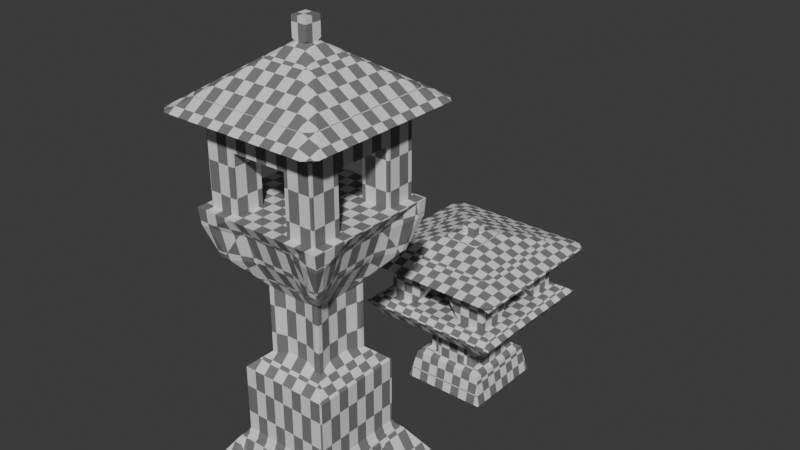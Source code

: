 # Source: Farolas_Chinas.blend  (saved by Blender 4.5.91; exported with 4.5.12 LTS)
import bpy
from mathutils import Matrix  # noqa: F401  (used for matrix-valued properties, if any)

bpy.ops.wm.read_factory_settings(use_empty=True)
scene = bpy.context.scene
scene.name = 'Scene'

# ---- collections
col_collection = bpy.data.collections.new('Collection'); scene.collection.children.link(col_collection)

# ---- materials (node trees are filled in below, after node groups)
mat_farolas = bpy.data.materials.new('Farolas')

# ---- material node trees
mat_farolas.use_nodes = True; mat_farolas.node_tree.nodes.clear()
_N = mat_farolas.node_tree.nodes; _L = mat_farolas.node_tree.links
n0 = _N.new('ShaderNodeBsdfPrincipled'); n0.name = 'Principled BSDF'; n0.location = (-200, 100)
n1 = _N.new('ShaderNodeOutputMaterial'); n1.name = 'Material Output'; n1.location = (200, 100)
n2 = _N.new('ShaderNodeTexChecker'); n2.name = 'Checker Texture'; n2.location = (-470, -22)
n2.inputs[3].default_value = 16.2
_L.new(n0.outputs[0], n1.inputs[0])
_L.new(n2.outputs[0], n0.inputs[0])
n1.is_active_output = True

# ---- world
world_world = bpy.data.worlds.new('World'); scene.world = world_world
world_world.use_nodes = True; world_world.node_tree.nodes.clear()
_N = world_world.node_tree.nodes; _L = world_world.node_tree.links
n0 = _N.new('ShaderNodeOutputWorld'); n0.name = 'World Output'; n0.location = (200, 100)
n1 = _N.new('ShaderNodeBackground'); n1.name = 'Background'; n1.location = (-200, 100)
n1.inputs[0].default_value = (0.05088, 0.05088, 0.05088, 1.0)
_L.new(n1.outputs[0], n0.inputs[0])
n0.is_active_output = True
world_world.color = (0.05088, 0.05088, 0.05088)
world_world.sun_shadow_jitter_overblur = 0.0

# ---- meshes
me_cube_001 = bpy.data.meshes.new('Cube.001')
me_cube_001.from_pydata([(0.9706, 0.9706, -2.709), (1.699, 1.699, -3.75), (0.9706, -0.9706, -2.709), (1.699, -1.699, -3.75), (-0.9706, 0.9706, -2.709), (-1.699, 1.699, -3.75), (-0.9706, -0.9706, -2.709), (-1.699, -1.699, -3.75), (-1.0, -1.0, -2.709), (-1.0, 1.0, -2.709), (1.0, 1.0, -2.709), (1.0, -1.0, -2.709), (-0.9167, -0.9167, -2.654), (-0.9167, 0.9167, -2.654), (0.9167, 0.9167, -2.654), (0.9167, -0.9167, -2.654), (-0.9495, -0.9495, -2.654), (-0.9495, 0.9495, -2.654), (0.9495, 0.9495, -2.654), (0.9495, -0.9495, -2.654), (-0.8614, -0.8614, -2.528), (-0.8614, 0.8614, -2.528), (0.8614, 0.8614, -2.528), (0.8614, -0.8614, -2.528), (-0.8878, -0.8878, -2.575), (-0.8878, 0.8878, -2.575), (0.8878, 0.8878, -2.575), (0.8878, -0.8878, -2.575), (-0.8614, -0.8614, -1.271), (-0.8614, 0.8614, -1.271), (0.8614, 0.8614, -1.271), (0.8614, -0.8614, -1.271), (-0.5356, -0.5356, -0.9882), (-0.5356, 0.5356, -0.9882), (0.5356, 0.5356, -0.9882), (0.5356, -0.5356, -0.9882), (-0.5356, -0.5356, 0.2678), (-0.5356, 0.5356, 0.2678), (0.5356, 0.5356, 0.2678), (0.5356, -0.5356, 0.2678), (-1.04, -1.04, 0.834), (-1.04, 1.04, 0.834), (1.04, 1.04, 0.834), (1.04, -1.04, 0.834), (-1.232, -1.232, 1.423), (-1.232, 1.232, 1.423), (1.232, 1.232, 1.423), (1.232, -1.232, 1.423), (-1.262, -1.262, 1.729), (-1.262, 1.262, 1.729), (1.262, 1.262, 1.729), (1.262, -1.262, 1.729), (1.449, 1.699, -3.75), (0.541, 1.269, -3.75), (-0.541, 1.269, -3.75), (-1.449, 1.699, -3.75), (-0.8526, 1.0, -2.709), (-0.4263, 1.0, -2.709), (0.4263, 1.0, -2.709), (0.8526, 1.0, -2.709), (-1.449, -1.699, -3.75), (-0.541, -1.269, -3.75), (0.541, -1.269, -3.75), (1.449, -1.699, -3.75), (0.8526, -1.0, -2.709), (0.4263, -1.0, -2.709), (-0.4263, -1.0, -2.709), (-0.8526, -1.0, -2.709), (-0.8275, 0.9706, -2.709), (-0.4138, 0.9706, -2.709), (0.4138, 0.9706, -2.709), (0.8275, 0.9706, -2.709), (0.8275, -0.9706, -2.709), (0.4138, -0.9706, -2.709), (-0.4138, -0.9706, -2.709), (-0.8275, -0.9706, -2.709), (-0.8095, 0.9495, -2.654), (-0.4048, 0.9495, -2.654), (0.4048, 0.9495, -2.654), (0.8095, 0.9495, -2.654), (0.8095, -0.9495, -2.654), (0.4048, -0.9495, -2.654), (-0.4048, -0.9495, -2.654), (-0.8095, -0.9495, -2.654), (-0.7815, 0.9167, -2.654), (-0.3908, 0.9167, -2.654), (0.3908, 0.9167, -2.654), (0.7815, 0.9167, -2.654), (0.7815, -0.9167, -2.654), (0.3908, -0.9167, -2.654), (-0.3908, -0.9167, -2.654), (-0.7815, -0.9167, -2.654), (-0.7569, 0.8878, -2.575), (-0.3784, 0.8878, -2.575), (0.3784, 0.8878, -2.575), (0.7569, 0.8878, -2.575), (0.7569, -0.8878, -2.575), (0.3784, -0.8878, -2.575), (-0.3784, -0.8878, -2.575), (-0.7569, -0.8878, -2.575), (-0.7344, 0.8614, -2.528), (-0.3672, 0.8614, -2.528), (0.3672, 0.8614, -2.528), (0.7344, 0.8614, -2.528), (0.7344, -0.8614, -2.528), (0.3672, -0.8614, -2.528), (-0.3672, -0.8614, -2.528), (-0.7344, -0.8614, -2.528), (-0.7344, 0.8614, -1.271), (-0.3672, 0.8614, -1.271), (0.3672, 0.8614, -1.271), (0.7344, 0.8614, -1.271), (0.7344, -0.8614, -1.271), (0.3672, -0.8614, -1.271), (-0.3672, -0.8614, -1.271), (-0.7344, -0.8614, -1.271), (-0.4567, 0.5356, -0.9882), (-0.1992, 0.4672, -0.9079), (0.1992, 0.4672, -0.9079), (0.4567, 0.5356, -0.9882), (0.4567, -0.5356, -0.9882), (0.1992, -0.4672, -0.9079), (-0.1992, -0.4672, -0.9079), (-0.4567, -0.5356, -0.9882), (-0.4567, 0.5356, 0.2678), (-0.1992, 0.4672, 0.1875), (0.1992, 0.4672, 0.1875), (0.4567, 0.5356, 0.2678), (0.4567, -0.5356, 0.2678), (0.1992, -0.4672, 0.1875), (-0.1992, -0.4672, 0.1875), (-0.4567, -0.5356, 0.2678), (-0.8869, 1.04, 0.834), (-0.3705, 0.8691, 0.8824), (0.3705, 0.8691, 0.8824), (0.8869, 1.04, 0.834), (0.8869, -1.04, 0.834), (0.3705, -0.8691, 0.8824), (-0.3705, -0.8691, 0.8824), (-0.8869, -1.04, 0.834), (-1.051, 1.232, 1.423), (-0.439, 1.03, 1.374), (0.439, 1.03, 1.374), (1.051, 1.232, 1.423), (1.051, -1.232, 1.423), (0.439, -1.03, 1.374), (-0.439, -1.03, 1.374), (-1.051, -1.232, 1.423), (-1.076, 1.262, 1.729), (-0.5381, 1.262, 1.729), (0.5381, 1.262, 1.729), (1.076, 1.262, 1.729), (1.076, -1.262, 1.729), (0.5381, -1.262, 1.729), (-0.5381, -1.262, 1.729), (-1.076, -1.262, 1.729), (-1.699, 1.495, -3.75), (-1.269, 0.5581, -3.75), (-1.269, -0.5581, -3.75), (-1.699, -1.495, -3.75), (-1.0, -0.8795, -2.709), (-1.0, -0.4397, -2.709), (-1.0, 0.4397, -2.709), (-1.0, 0.8795, -2.709), (1.699, -1.495, -3.75), (1.269, -0.5581, -3.75), (1.269, 0.5581, -3.75), (1.699, 1.495, -3.75), (1.0, 0.8795, -2.709), (1.0, 0.4397, -2.709), (1.0, -0.4397, -2.709), (1.0, -0.8795, -2.709), (-0.9706, -0.8537, -2.709), (-0.9706, -0.4268, -2.709), (-0.9706, 0.4268, -2.709), (-0.9706, 0.8537, -2.709), (0.9706, 0.8537, -2.709), (0.9706, 0.4268, -2.709), (0.9706, -0.4268, -2.709), (0.9706, -0.8537, -2.709), (-0.9495, -0.8351, -2.654), (-0.9495, -0.4176, -2.654), (-0.9495, 0.4176, -2.654), (-0.9495, 0.8351, -2.654), (0.9495, 0.8351, -2.654), (0.9495, 0.4176, -2.654), (0.9495, -0.4176, -2.654), (0.9495, -0.8351, -2.654), (-0.9167, -0.8062, -2.654), (-0.9167, -0.4031, -2.654), (-0.9167, 0.4031, -2.654), (-0.9167, 0.8062, -2.654), (0.9167, 0.8062, -2.654), (0.9167, 0.4031, -2.654), (0.9167, -0.4031, -2.654), (0.9167, -0.8062, -2.654), (-0.8878, -0.7808, -2.575), (-0.8878, -0.3904, -2.575), (-0.8878, 0.3904, -2.575), (-0.8878, 0.7808, -2.575), (0.8878, 0.7808, -2.575), (0.8878, 0.3904, -2.575), (0.8878, -0.3904, -2.575), (0.8878, -0.7808, -2.575), (-0.8614, -0.7576, -2.528), (-0.8614, -0.3788, -2.528), (-0.8614, 0.3788, -2.528), (-0.8614, 0.7576, -2.528), (0.8614, 0.7576, -2.528), (0.8614, 0.3788, -2.528), (0.8614, -0.3788, -2.528), (0.8614, -0.7576, -2.528), (-0.8614, -0.7576, -1.271), (-0.8614, -0.3788, -1.271), (-0.8614, 0.3788, -1.271), (-0.8614, 0.7576, -1.271), (0.8614, 0.7576, -1.271), (0.8614, 0.3788, -1.271), (0.8614, -0.3788, -1.271), (0.8614, -0.7576, -1.271), (-0.5356, -0.4711, -0.9882), (-0.4672, -0.2054, -0.9079), (-0.4672, 0.2054, -0.9079), (-0.5356, 0.4711, -0.9882), (0.5356, 0.4711, -0.9882), (0.4672, 0.2054, -0.9079), (0.4672, -0.2054, -0.9079), (0.5356, -0.4711, -0.9882), (-0.5356, -0.4711, 0.2678), (-0.4672, -0.2054, 0.1875), (-0.4672, 0.2054, 0.1875), (-0.5356, 0.4711, 0.2678), (0.5356, 0.4711, 0.2678), (0.4672, 0.2054, 0.1875), (0.4672, -0.2054, 0.1875), (0.5356, -0.4711, 0.2678), (-1.04, -0.9149, 0.834), (-0.8691, -0.3822, 0.8824), (-0.8691, 0.3822, 0.8824), (-1.04, 0.9149, 0.834), (1.04, 0.9149, 0.834), (0.8691, 0.3822, 0.8824), (0.8691, -0.3822, 0.8824), (1.04, -0.9149, 0.834), (-1.232, -1.084, 1.423), (-1.03, -0.4528, 1.374), (-1.03, 0.4528, 1.374), (-1.232, 1.084, 1.423), (1.232, 1.084, 1.423), (1.03, 0.4528, 1.374), (1.03, -0.4528, 1.374), (1.232, -1.084, 1.423), (-1.262, -1.11, 1.729), (-1.262, -0.555, 1.729), (-1.262, 0.555, 1.729), (-1.262, 1.11, 1.729), (1.262, 1.11, 1.729), (1.262, 0.555, 1.729), (1.262, -0.555, 1.729), (1.262, -1.11, 1.729), (1.076, 1.11, 1.729), (1.076, 0.555, 1.729), (1.076, -0.555, 1.729), (1.076, -1.11, 1.729), (0.5381, 1.11, 1.729), (0.5381, 0.555, 1.729), (0.5381, -0.555, 1.729), (0.5381, -1.11, 1.729), (-0.5381, 1.11, 1.729), (-0.5381, 0.555, 1.729), (-0.5381, -0.555, 1.729), (-0.5381, -1.11, 1.729), (-1.076, 1.11, 1.729), (-1.076, 0.555, 1.729), (-1.076, -0.555, 1.729), (-1.076, -1.11, 1.729), (-1.449, 1.495, -3.75), (-1.082, 0.5581, -3.75), (-1.082, -0.5581, -3.75), (-1.449, -1.495, -3.75), (-0.541, 1.116, -3.75), (-0.7244, 0.7473, -3.75), (-0.7244, -0.7473, -3.75), (-0.541, -1.116, -3.75), (0.541, 1.116, -3.75), (0.7244, 0.7473, -3.75), (0.7244, -0.7473, -3.75), (0.541, -1.116, -3.75), (1.449, 1.495, -3.75), (1.082, 0.5581, -3.75), (1.082, -0.5581, -3.75), (1.449, -1.495, -3.75), (1.076, 1.11, 2.791), (1.076, 0.555, 2.791), (1.076, -0.555, 2.791), (1.076, -1.11, 2.791), (0.5381, 1.11, 2.791), (0.5381, 0.555, 2.791), (0.5381, -0.555, 2.791), (0.5381, -1.11, 2.791), (-0.5381, 1.11, 2.791), (-0.5381, 0.555, 2.791), (-0.5381, -0.555, 2.791), (-0.5381, -1.11, 2.791), (-1.076, 1.11, 2.791), (-1.076, 0.555, 2.791), (-1.076, -0.555, 2.791), (-1.076, -1.11, 2.791), (1.076, 1.11, 3.189), (1.076, 0.555, 3.189), (1.076, -0.555, 3.189), (1.076, -1.11, 3.189), (0.5381, 1.11, 3.189), (0.5381, -1.11, 3.189), (-0.5381, 1.11, 3.189), (-0.5381, -1.11, 3.189), (-1.076, 1.11, 3.189), (-1.076, 0.555, 3.189), (-1.076, -0.555, 3.189), (-1.076, -1.11, 3.189), (1.076, 1.11, 3.315), (1.076, 0.555, 3.315), (1.076, -0.555, 3.315), (1.076, -1.11, 3.315), (0.5381, 1.11, 3.315), (0.1467, -0.07565, 4.351), (0.5381, -1.11, 3.315), (-0.5381, 1.11, 3.315), (0.1467, 0.07565, 4.351), (-0.5381, -1.11, 3.315), (-1.076, 1.11, 3.315), (-1.076, 0.555, 3.315), (-1.076, -0.555, 3.315), (-1.076, -1.11, 3.315), (1.572, 0.8106, 3.369), (1.572, -0.8106, 3.369), (0.7858, 1.621, 3.369), (0.1467, -0.1513, 4.747), (0.1467, -0.07565, 4.747), (0.7858, -1.621, 3.369), (-0.7858, 1.621, 3.369), (0.1467, 0.07565, 4.747), (0.1467, 0.1513, 4.747), (-0.7858, -1.621, 3.369), (-1.572, 0.8106, 3.369), (-1.572, -0.8106, 3.369), (0.07334, 0.1513, 4.351), (0.07334, -0.1513, 4.351), (-0.07334, 0.1513, 4.351), (-0.07334, -0.1513, 4.351), (-0.1467, 0.07565, 4.351), (-0.1467, -0.07565, 4.351), (0.07334, 0.1513, 4.747), (0.07334, 0.07565, 4.747), (0.07334, -0.07565, 4.747), (0.07334, -0.1513, 4.747), (-0.07334, 0.1513, 4.747), (-0.07334, 0.07565, 4.747), (-0.07334, -0.07565, 4.747), (-0.07334, -0.1513, 4.747), (-0.1467, 0.1513, 4.747), (-0.1467, 0.07565, 4.747), (-0.1467, -0.07565, 4.747), (-0.1467, -0.1513, 4.747), (0.07334, -0.1513, 4.351), (0.1467, -0.07565, 4.351), (0.1467, -0.1513, 4.396), (0.1467, 0.07565, 4.351), (0.07334, 0.1513, 4.351), (0.1467, 0.1513, 4.396), (1.396, 1.621, 3.369), (1.572, 1.445, 3.369), (1.461, 1.507, 3.357), (1.572, -1.445, 3.369), (1.396, -1.621, 3.369), (1.461, -1.507, 3.357), (-1.572, 1.445, 3.369), (-1.396, 1.621, 3.369), (-1.461, 1.507, 3.357), (-1.396, -1.621, 3.369), (-1.572, -1.445, 3.369), (-1.461, -1.507, 3.357), (-0.07334, 0.1513, 4.351), (-0.1467, 0.07565, 4.351), (-0.1467, 0.1513, 4.396), (-0.1467, -0.07565, 4.351), (-0.07334, -0.1513, 4.351), (-0.1467, -0.1513, 4.396), (-1.484, -1.533, 3.369), (-0.11, -0.1135, 4.351), (-1.484, 1.533, 3.369), (-0.11, 0.1135, 4.351), (0.11, 0.1135, 4.351), (1.484, 1.533, 3.369), (0.11, -0.1135, 4.351), (1.484, -1.533, 3.369)], [], [(60, 67, 8, 7), (156, 163, 9, 5), (176, 0, 18, 184), (52, 59, 10, 1), (164, 171, 11, 3), (291, 164, 3, 63), (175, 4, 9, 163), (71, 0, 10, 59), (179, 2, 11, 171), (75, 6, 8, 67), (192, 14, 26, 200), (172, 6, 16, 180), (72, 2, 19, 80), (68, 4, 17, 76), (191, 13, 17, 183), (87, 14, 18, 79), (195, 15, 19, 187), (91, 12, 16, 83), (104, 23, 31, 112), (188, 12, 24, 196), (88, 15, 27, 96), (84, 13, 25, 92), (207, 21, 25, 199), (103, 22, 26, 95), (211, 23, 27, 203), (107, 20, 24, 99), (216, 30, 34, 224), (100, 21, 29, 108), (208, 22, 30, 216), (204, 20, 28, 212), (224, 34, 38, 232), (212, 28, 32, 220), (112, 31, 35, 120), (108, 29, 33, 116), (128, 39, 43, 136), (220, 32, 36, 228), (120, 35, 39, 128), (116, 33, 37, 124), (240, 42, 46, 248), (124, 37, 41, 132), (232, 38, 42, 240), (228, 36, 40, 236), (244, 44, 48, 252), (236, 40, 44, 244), (136, 43, 47, 144), (132, 41, 45, 140), (275, 252, 48, 155), (144, 47, 51, 152), (140, 45, 49, 148), (248, 46, 50, 256), (46, 143, 151, 50), (143, 142, 150, 151), (142, 141, 149, 150), (141, 140, 148, 149), (44, 147, 155, 48), (147, 146, 154, 155), (146, 145, 153, 154), (145, 144, 152, 153), (259, 263, 152, 51), (263, 267, 153, 152), (267, 271, 154, 153), (271, 275, 155, 154), (42, 135, 143, 46), (135, 134, 142, 143), (134, 133, 141, 142), (133, 132, 140, 141), (40, 139, 147, 44), (139, 138, 146, 147), (138, 137, 145, 146), (137, 136, 144, 145), (38, 127, 135, 42), (127, 126, 134, 135), (126, 125, 133, 134), (125, 124, 132, 133), (34, 119, 127, 38), (119, 118, 126, 127), (118, 117, 125, 126), (117, 116, 124, 125), (32, 123, 131, 36), (123, 122, 130, 131), (122, 121, 129, 130), (121, 120, 128, 129), (36, 131, 139, 40), (131, 130, 138, 139), (130, 129, 137, 138), (129, 128, 136, 137), (30, 111, 119, 34), (111, 110, 118, 119), (110, 109, 117, 118), (109, 108, 116, 117), (28, 115, 123, 32), (115, 114, 122, 123), (114, 113, 121, 122), (113, 112, 120, 121), (22, 103, 111, 30), (103, 102, 110, 111), (102, 101, 109, 110), (101, 100, 108, 109), (23, 104, 96, 27), (104, 105, 97, 96), (105, 106, 98, 97), (106, 107, 99, 98), (21, 100, 92, 25), (100, 101, 93, 92), (101, 102, 94, 93), (102, 103, 95, 94), (14, 87, 95, 26), (87, 86, 94, 95), (86, 85, 93, 94), (85, 84, 92, 93), (12, 91, 99, 24), (91, 90, 98, 99), (90, 89, 97, 98), (89, 88, 96, 97), (20, 107, 115, 28), (107, 106, 114, 115), (106, 105, 113, 114), (105, 104, 112, 113), (15, 88, 80, 19), (88, 89, 81, 80), (89, 90, 82, 81), (90, 91, 83, 82), (13, 84, 76, 17), (84, 85, 77, 76), (85, 86, 78, 77), (86, 87, 79, 78), (0, 71, 79, 18), (71, 70, 78, 79), (70, 69, 77, 78), (69, 68, 76, 77), (6, 75, 83, 16), (75, 74, 82, 83), (74, 73, 81, 82), (73, 72, 80, 81), (2, 72, 64, 11), (72, 73, 65, 64), (73, 74, 66, 65), (74, 75, 67, 66), (4, 68, 56, 9), (68, 69, 57, 56), (69, 70, 58, 57), (70, 71, 59, 58), (159, 279, 60, 7), (279, 283, 61, 60), (283, 287, 62, 61), (287, 291, 63, 62), (5, 9, 56, 55), (55, 56, 57, 54), (54, 57, 58, 53), (53, 58, 59, 52), (3, 11, 64, 63), (63, 64, 65, 62), (62, 65, 66, 61), (61, 66, 67, 60), (53, 52, 288, 284), (284, 288, 289, 285), (285, 289, 290, 286), (286, 290, 291, 287), (54, 53, 284, 280), (280, 284, 285, 281), (281, 285, 286, 282), (282, 286, 287, 283), (55, 54, 280, 276), (276, 280, 281, 277), (277, 281, 282, 278), (278, 282, 283, 279), (5, 55, 276, 156), (156, 276, 277, 157), (157, 277, 278, 158), (158, 278, 279, 159), (149, 148, 272, 268), (265, 261, 293, 297), (269, 273, 274, 270), (264, 265, 297, 296), (150, 149, 268, 264), (264, 268, 269, 265), (265, 269, 270, 266), (266, 270, 271, 267), (151, 150, 264, 260), (273, 269, 301, 305), (261, 265, 266, 262), (260, 264, 296, 292), (50, 151, 260, 256), (256, 260, 261, 257), (257, 261, 262, 258), (258, 262, 263, 259), (47, 251, 259, 51), (251, 250, 258, 259), (250, 249, 257, 258), (249, 248, 256, 257), (148, 49, 255, 272), (272, 255, 254, 273), (273, 254, 253, 274), (274, 253, 252, 275), (41, 239, 247, 45), (239, 238, 246, 247), (238, 237, 245, 246), (237, 236, 244, 245), (45, 247, 255, 49), (247, 246, 254, 255), (246, 245, 253, 254), (245, 244, 252, 253), (37, 231, 239, 41), (231, 230, 238, 239), (230, 229, 237, 238), (229, 228, 236, 237), (39, 235, 243, 43), (235, 234, 242, 243), (234, 233, 241, 242), (233, 232, 240, 241), (43, 243, 251, 47), (243, 242, 250, 251), (242, 241, 249, 250), (241, 240, 248, 249), (33, 223, 231, 37), (223, 222, 230, 231), (222, 221, 229, 230), (221, 220, 228, 229), (29, 215, 223, 33), (215, 214, 222, 223), (214, 213, 221, 222), (213, 212, 220, 221), (35, 227, 235, 39), (227, 226, 234, 235), (226, 225, 233, 234), (225, 224, 232, 233), (21, 207, 215, 29), (207, 206, 214, 215), (206, 205, 213, 214), (205, 204, 212, 213), (23, 211, 219, 31), (211, 210, 218, 219), (210, 209, 217, 218), (209, 208, 216, 217), (31, 219, 227, 35), (219, 218, 226, 227), (218, 217, 225, 226), (217, 216, 224, 225), (22, 208, 200, 26), (208, 209, 201, 200), (209, 210, 202, 201), (210, 211, 203, 202), (20, 204, 196, 24), (204, 205, 197, 196), (205, 206, 198, 197), (206, 207, 199, 198), (13, 191, 199, 25), (191, 190, 198, 199), (190, 189, 197, 198), (189, 188, 196, 197), (14, 192, 184, 18), (192, 193, 185, 184), (193, 194, 186, 185), (194, 195, 187, 186), (12, 188, 180, 16), (188, 189, 181, 180), (189, 190, 182, 181), (190, 191, 183, 182), (4, 175, 183, 17), (175, 174, 182, 183), (174, 173, 181, 182), (173, 172, 180, 181), (15, 195, 203, 27), (195, 194, 202, 203), (194, 193, 201, 202), (193, 192, 200, 201), (0, 176, 168, 10), (176, 177, 169, 168), (177, 178, 170, 169), (178, 179, 171, 170), (6, 172, 160, 8), (172, 173, 161, 160), (173, 174, 162, 161), (174, 175, 163, 162), (52, 1, 167, 288), (288, 167, 166, 289), (289, 166, 165, 290), (290, 165, 164, 291), (1, 10, 168, 167), (167, 168, 169, 166), (166, 169, 170, 165), (165, 170, 171, 164), (2, 179, 187, 19), (179, 178, 186, 187), (178, 177, 185, 186), (177, 176, 184, 185), (7, 8, 160, 159), (159, 160, 161, 158), (158, 161, 162, 157), (157, 162, 163, 156), (293, 292, 308, 309), (306, 307, 319, 318), (319, 315, 329, 333), (304, 305, 317, 316), (272, 273, 305, 304), (270, 274, 306, 302), (262, 266, 298, 294), (275, 271, 303, 307), (266, 267, 299, 298), (267, 263, 295, 299), (274, 275, 307, 306), (261, 260, 292, 293), (269, 268, 300, 301), (263, 262, 294, 295), (271, 270, 302, 303), (268, 272, 304, 300), (318, 319, 333, 332), (312, 314, 327, 324), (315, 313, 326, 329), (309, 308, 320, 321), (299, 295, 311, 313), (300, 304, 316, 314), (295, 294, 310, 311), (317, 318, 332, 331), (316, 317, 331, 330), (306, 318, 317, 305), (308, 312, 324, 320), (307, 303, 315, 319), (300, 314, 312, 296), (292, 296, 312, 308), (301, 297, 298, 302), (315, 303, 299, 313), (303, 302, 298, 299), (302, 306, 305, 301), (310, 309, 321, 322), (301, 300, 296, 297), (310, 294, 293, 309), (294, 298, 297, 293), (329, 326, 339, 343), (324, 327, 340, 336), (322, 321, 334, 335), (311, 310, 322, 323), (314, 316, 330, 327), (313, 311, 323, 326), (344, 345, 351, 350), (343, 339, 347, 349), (336, 340, 348, 346), (335, 334, 328, 325), (331, 332, 345, 344), (350, 351, 362, 361), (349, 347, 355, 359), (346, 348, 356, 352), (325, 328, 341, 338), (354, 338, 341, 353), (356, 360, 361, 357), (358, 362, 363, 359), (342, 352, 353, 341), (338, 354, 355, 337), (362, 358, 357, 361), (356, 357, 353, 352), (358, 359, 355, 354), (353, 357, 358, 354), (364, 394, 365, 366), (367, 392, 368, 369), (370, 393, 371, 372), (373, 395, 374, 375), (376, 390, 377, 378), (379, 388, 380, 381), (382, 391, 383, 384), (385, 389, 386, 387), (394, 395, 373, 365), (388, 389, 385, 380), (393, 392, 367, 371), (391, 390, 376, 383), (339, 374, 364, 347), (373, 335, 325, 365), (366, 365, 325, 338, 337), (347, 364, 366, 337, 355), (370, 336, 346, 368), (334, 371, 367, 328), (328, 367, 369, 342, 341), (369, 368, 346, 352, 342), (320, 324, 336, 370, 372), (321, 320, 372, 371, 334), (323, 322, 335, 373, 375), (326, 323, 375, 374, 339), (327, 330, 378, 377, 340), (340, 377, 382, 348), (330, 331, 344, 376, 378), (376, 344, 350, 383), (333, 329, 343, 379, 381), (345, 380, 385, 351), (332, 333, 381, 380, 345), (379, 343, 349, 386), (348, 382, 384, 360, 356), (384, 383, 350, 361, 360), (387, 386, 349, 359, 363), (351, 385, 387, 363, 362), (379, 386, 389, 388), (382, 377, 390, 391), (370, 368, 392, 393), (364, 374, 395, 394)])
_uv = me_cube_001.uv_layers.new(name='UVMap')
_uv.uv.foreach_set('vector', [0.5043, 0.01526, 0.6013, 0.1972, 0.5792, 0.1977, 0.4672, 0.01696, 0.4966, 0.01184, 0.5969, 0.1947, 0.5788, 0.1951, 0.4661, 0.01322, 0.8553, 0.2017, 0.8729, 0.202, 0.8696, 0.2108, 0.8525, 0.2106, 0.503, 0.01526, 0.6, 0.1972, 0.578, 0.1977, 0.466, 0.01696, 0.4965, 0.01526, 0.5961, 0.1971, 0.5781, 0.1975, 0.4661, 0.01663, 0.3089, 0.1082, 0.3089, 0.1136, 0.3045, 0.1136, 0.3045, 0.1082, 0.6009, 0.1991, 0.5832, 0.1994, 0.5788, 0.1951, 0.5969, 0.1947, 0.6039, 0.2016, 0.5824, 0.202, 0.578, 0.1977, 0.6, 0.1972, 0.6001, 0.2015, 0.5825, 0.2018, 0.5781, 0.1975, 0.5961, 0.1971, 0.6051, 0.2016, 0.5836, 0.202, 0.5792, 0.1977, 0.6013, 0.1972, 0.8481, 0.2155, 0.8646, 0.2156, 0.8602, 0.2281, 0.8442, 0.228, 0.8575, 0.1993, 0.8752, 0.1996, 0.8718, 0.2084, 0.8546, 0.2082, 0.8527, 0.2018, 0.8742, 0.2022, 0.8709, 0.211, 0.8499, 0.2107, 0.8515, 0.2018, 0.873, 0.2022, 0.8697, 0.211, 0.8487, 0.2107, 0.6081, 0.213, 0.5915, 0.2131, 0.5865, 0.2082, 0.6037, 0.208, 0.6108, 0.2154, 0.5906, 0.2156, 0.5857, 0.2107, 0.6066, 0.2105, 0.6073, 0.2153, 0.5908, 0.2154, 0.5858, 0.2106, 0.6029, 0.2104, 0.6121, 0.2154, 0.5919, 0.2156, 0.5869, 0.2107, 0.6078, 0.2105, 0.8385, 0.2361, 0.8575, 0.2363, 0.8567, 0.4237, 0.8377, 0.4236, 0.8502, 0.2131, 0.8668, 0.2133, 0.8624, 0.2259, 0.8463, 0.2258, 0.8457, 0.2156, 0.8659, 0.2158, 0.8615, 0.2283, 0.8419, 0.2281, 0.8445, 0.2156, 0.8647, 0.2158, 0.8602, 0.2283, 0.8407, 0.2281, 0.6155, 0.2336, 0.5999, 0.2337, 0.5959, 0.2257, 0.612, 0.2256, 0.618, 0.2359, 0.599, 0.236, 0.5951, 0.2281, 0.6146, 0.2279, 0.6146, 0.2358, 0.5992, 0.2359, 0.5952, 0.2279, 0.6111, 0.2278, 0.6192, 0.2359, 0.6003, 0.236, 0.5963, 0.2281, 0.6158, 0.2279, 0.8399, 0.4234, 0.8554, 0.4234, 0.8065, 0.4876, 0.797, 0.4876, 0.8373, 0.2361, 0.8562, 0.2363, 0.8554, 0.4237, 0.8365, 0.4236, 0.8407, 0.236, 0.8562, 0.2361, 0.8554, 0.4234, 0.8399, 0.4234, 0.8428, 0.2338, 0.8584, 0.2339, 0.8576, 0.4223, 0.842, 0.4222, 0.797, 0.4876, 0.8065, 0.4876, 0.8067, 0.6735, 0.7971, 0.6737, 0.842, 0.4222, 0.8576, 0.4223, 0.8083, 0.4867, 0.7988, 0.4866, 0.8377, 0.4236, 0.8567, 0.4237, 0.8077, 0.4879, 0.796, 0.4878, 0.8365, 0.4236, 0.8554, 0.4237, 0.8064, 0.4879, 0.7948, 0.4878, 0.7961, 0.6738, 0.8079, 0.6736, 0.8856, 0.7823, 0.8631, 0.7827, 0.7988, 0.4866, 0.8083, 0.4867, 0.8078, 0.6721, 0.7982, 0.6722, 0.796, 0.4878, 0.8077, 0.4879, 0.8079, 0.6736, 0.7961, 0.6738, 0.7948, 0.4878, 0.8064, 0.4879, 0.8067, 0.6736, 0.7949, 0.6738, 0.866, 0.7825, 0.8844, 0.7822, 0.9116, 0.8737, 0.8897, 0.8733, 0.7949, 0.6738, 0.8067, 0.6736, 0.8844, 0.7823, 0.8619, 0.7827, 0.7971, 0.6737, 0.8067, 0.6735, 0.8844, 0.7822, 0.866, 0.7825, 0.7982, 0.6722, 0.8078, 0.6721, 0.8846, 0.7799, 0.8664, 0.7802, 0.8898, 0.8702, 0.9115, 0.8706, 0.9149, 0.9158, 0.8926, 0.9153, 0.8664, 0.7802, 0.8846, 0.7799, 0.9115, 0.8706, 0.8898, 0.8702, 0.8631, 0.7827, 0.8856, 0.7823, 0.9128, 0.8739, 0.886, 0.8734, 0.8619, 0.7827, 0.8844, 0.7823, 0.9115, 0.8739, 0.8847, 0.8734, 0.5199, 0.244, 0.5199, 0.2121, 0.5459, 0.2122, 0.5459, 0.244, 0.886, 0.8734, 0.9128, 0.8739, 0.9163, 0.9194, 0.8887, 0.9189, 0.8847, 0.8734, 0.9115, 0.8739, 0.9151, 0.9194, 0.8875, 0.9189, 0.8897, 0.8733, 0.9116, 0.8737, 0.9151, 0.9193, 0.8926, 0.9188, 0.5425, 0.8755, 0.5696, 0.8748, 0.5672, 0.9208, 0.5393, 0.9216, 0.5696, 0.8748, 0.6633, 0.8556, 0.648, 0.9183, 0.5672, 0.9208, 0.6633, 0.8556, 0.7917, 0.855, 0.8076, 0.917, 0.648, 0.9183, 0.7917, 0.855, 0.8847, 0.8734, 0.8875, 0.9189, 0.8076, 0.917, 0.5437, 0.8755, 0.5709, 0.8748, 0.5684, 0.9208, 0.5405, 0.9216, 0.5709, 0.8748, 0.6645, 0.8556, 0.6493, 0.9183, 0.5684, 0.9208, 0.6645, 0.8556, 0.7929, 0.855, 0.8089, 0.917, 0.6493, 0.9183, 0.7929, 0.855, 0.886, 0.8734, 0.8887, 0.9189, 0.8089, 0.917, 0.1385, 0.2103, 0.1385, 0.2421, 0.1125, 0.2421, 0.1125, 0.2103, 0.5162, 0.2419, 0.4242, 0.2412, 0.4244, 0.2152, 0.5164, 0.2159, 0.4242, 0.2412, 0.2401, 0.2398, 0.2403, 0.2138, 0.4244, 0.2152, 0.2401, 0.2398, 0.1481, 0.2392, 0.1483, 0.2131, 0.2403, 0.2138, 0.5695, 0.7826, 0.5922, 0.7829, 0.5696, 0.8748, 0.5425, 0.8755, 0.5922, 0.7829, 0.6715, 0.7788, 0.6633, 0.8556, 0.5696, 0.8748, 0.6715, 0.7788, 0.783, 0.7789, 0.7917, 0.855, 0.6633, 0.8556, 0.783, 0.7789, 0.8619, 0.7827, 0.8847, 0.8734, 0.7917, 0.855, 0.5707, 0.7826, 0.5934, 0.7829, 0.5709, 0.8748, 0.5437, 0.8755, 0.5934, 0.7829, 0.6727, 0.7788, 0.6645, 0.8556, 0.5709, 0.8748, 0.6727, 0.7788, 0.7842, 0.7789, 0.7929, 0.855, 0.6645, 0.8556, 0.7842, 0.7789, 0.8631, 0.7827, 0.886, 0.8734, 0.7929, 0.855, 0.6476, 0.6731, 0.6593, 0.6734, 0.5922, 0.7829, 0.5695, 0.7826, 0.6593, 0.6734, 0.6984, 0.6597, 0.6715, 0.7788, 0.5922, 0.7829, 0.6984, 0.6597, 0.7566, 0.6603, 0.783, 0.7789, 0.6715, 0.7788, 0.7566, 0.6603, 0.7949, 0.6738, 0.8619, 0.7827, 0.783, 0.7789, 0.6484, 0.4872, 0.6601, 0.4872, 0.6593, 0.6734, 0.6476, 0.6731, 0.6601, 0.4872, 0.6982, 0.5009, 0.6984, 0.6597, 0.6593, 0.6734, 0.6982, 0.5009, 0.7559, 0.5016, 0.7566, 0.6603, 0.6984, 0.6597, 0.7559, 0.5016, 0.7948, 0.4878, 0.7949, 0.6738, 0.7566, 0.6603, 0.6496, 0.4872, 0.6613, 0.4872, 0.6606, 0.6734, 0.6488, 0.6731, 0.6613, 0.4872, 0.6995, 0.5009, 0.6996, 0.6597, 0.6606, 0.6734, 0.6995, 0.5009, 0.7571, 0.5016, 0.7578, 0.6603, 0.6996, 0.6597, 0.7571, 0.5016, 0.796, 0.4878, 0.7961, 0.6738, 0.7578, 0.6603, 0.6488, 0.6731, 0.6606, 0.6734, 0.5934, 0.7829, 0.5707, 0.7826, 0.6606, 0.6734, 0.6996, 0.6597, 0.6727, 0.7788, 0.5934, 0.7829, 0.6996, 0.6597, 0.7578, 0.6603, 0.7842, 0.7789, 0.6727, 0.7788, 0.7578, 0.6603, 0.7961, 0.6738, 0.8631, 0.7827, 0.7842, 0.7789, 0.5994, 0.4232, 0.6184, 0.4231, 0.6601, 0.4872, 0.6484, 0.4872, 0.6184, 0.4231, 0.6727, 0.4228, 0.6982, 0.5009, 0.6601, 0.4872, 0.6727, 0.4228, 0.7821, 0.4231, 0.7559, 0.5016, 0.6982, 0.5009, 0.7821, 0.4231, 0.8365, 0.4236, 0.7948, 0.4878, 0.7559, 0.5016, 0.6007, 0.4232, 0.6196, 0.4231, 0.6613, 0.4872, 0.6496, 0.4872, 0.6196, 0.4231, 0.6739, 0.4228, 0.6995, 0.5009, 0.6613, 0.4872, 0.6739, 0.4228, 0.7833, 0.4231, 0.7571, 0.5016, 0.6995, 0.5009, 0.7833, 0.4231, 0.8377, 0.4236, 0.796, 0.4878, 0.7571, 0.5016, 0.599, 0.236, 0.618, 0.2359, 0.6184, 0.4231, 0.5994, 0.4232, 0.618, 0.2359, 0.6728, 0.2358, 0.6727, 0.4228, 0.6184, 0.4231, 0.6728, 0.2358, 0.7825, 0.2359, 0.7821, 0.4231, 0.6727, 0.4228, 0.7825, 0.2359, 0.8373, 0.2361, 0.8365, 0.4236, 0.7821, 0.4231, 0.8575, 0.2363, 0.8385, 0.2361, 0.8419, 0.2281, 0.8615, 0.2283, 0.8385, 0.2361, 0.7837, 0.2359, 0.7854, 0.2279, 0.8419, 0.2281, 0.7837, 0.2359, 0.674, 0.2358, 0.6723, 0.2278, 0.7854, 0.2279, 0.674, 0.2358, 0.6192, 0.2359, 0.6158, 0.2279, 0.6723, 0.2278, 0.8562, 0.2363, 0.8373, 0.2361, 0.8407, 0.2281, 0.8602, 0.2283, 0.8373, 0.2361, 0.7825, 0.2359, 0.7842, 0.2279, 0.8407, 0.2281, 0.7825, 0.2359, 0.6728, 0.2358, 0.6711, 0.2278, 0.7842, 0.2279, 0.6728, 0.2358, 0.618, 0.2359, 0.6146, 0.2279, 0.6711, 0.2278, 0.5906, 0.2156, 0.6108, 0.2154, 0.6146, 0.2279, 0.5951, 0.2281, 0.6108, 0.2154, 0.6693, 0.2152, 0.6711, 0.2278, 0.6146, 0.2279, 0.6693, 0.2152, 0.786, 0.2153, 0.7842, 0.2279, 0.6711, 0.2278, 0.786, 0.2153, 0.8445, 0.2156, 0.8407, 0.2281, 0.7842, 0.2279, 0.5919, 0.2156, 0.6121, 0.2154, 0.6158, 0.2279, 0.5963, 0.2281, 0.6121, 0.2154, 0.6705, 0.2152, 0.6723, 0.2278, 0.6158, 0.2279, 0.6705, 0.2152, 0.7873, 0.2153, 0.7854, 0.2279, 0.6723, 0.2278, 0.7873, 0.2153, 0.8457, 0.2156, 0.8419, 0.2281, 0.7854, 0.2279, 0.6003, 0.236, 0.6192, 0.2359, 0.6196, 0.4231, 0.6007, 0.4232, 0.6192, 0.2359, 0.674, 0.2358, 0.6739, 0.4228, 0.6196, 0.4231, 0.674, 0.2358, 0.7837, 0.2359, 0.7833, 0.4231, 0.6739, 0.4228, 0.7837, 0.2359, 0.8385, 0.2361, 0.8377, 0.4236, 0.7833, 0.4231, 0.8659, 0.2158, 0.8457, 0.2156, 0.8499, 0.2107, 0.8709, 0.211, 0.8457, 0.2156, 0.7873, 0.2153, 0.7894, 0.2104, 0.8499, 0.2107, 0.7873, 0.2153, 0.6705, 0.2152, 0.6684, 0.2103, 0.7894, 0.2104, 0.6705, 0.2152, 0.6121, 0.2154, 0.6078, 0.2105, 0.6684, 0.2103, 0.8647, 0.2158, 0.8445, 0.2156, 0.8487, 0.2107, 0.8697, 0.211, 0.8445, 0.2156, 0.786, 0.2153, 0.7881, 0.2104, 0.8487, 0.2107, 0.786, 0.2153, 0.6693, 0.2152, 0.6672, 0.2103, 0.7881, 0.2104, 0.6693, 0.2152, 0.6108, 0.2154, 0.6066, 0.2105, 0.6672, 0.2103, 0.5824, 0.202, 0.6039, 0.2016, 0.6066, 0.2105, 0.5857, 0.2107, 0.6039, 0.2016, 0.6658, 0.2015, 0.6672, 0.2103, 0.6066, 0.2105, 0.6658, 0.2015, 0.7895, 0.2016, 0.7881, 0.2104, 0.6672, 0.2103, 0.7895, 0.2016, 0.8515, 0.2018, 0.8487, 0.2107, 0.7881, 0.2104, 0.5836, 0.202, 0.6051, 0.2016, 0.6078, 0.2105, 0.5869, 0.2107, 0.6051, 0.2016, 0.667, 0.2015, 0.6684, 0.2103, 0.6078, 0.2105, 0.667, 0.2015, 0.7907, 0.2016, 0.7894, 0.2104, 0.6684, 0.2103, 0.7907, 0.2016, 0.8527, 0.2018, 0.8499, 0.2107, 0.7894, 0.2104, 0.8742, 0.2022, 0.8527, 0.2018, 0.8565, 0.1974, 0.8786, 0.1979, 0.8527, 0.2018, 0.7907, 0.2016, 0.7926, 0.1972, 0.8565, 0.1974, 0.7907, 0.2016, 0.667, 0.2015, 0.6651, 0.1971, 0.7926, 0.1972, 0.667, 0.2015, 0.6051, 0.2016, 0.6013, 0.1972, 0.6651, 0.1971, 0.873, 0.2022, 0.8515, 0.2018, 0.8553, 0.1974, 0.8774, 0.1979, 0.8515, 0.2018, 0.7895, 0.2016, 0.7914, 0.1972, 0.8553, 0.1974, 0.7895, 0.2016, 0.6658, 0.2015, 0.6639, 0.1971, 0.7914, 0.1972, 0.6658, 0.2015, 0.6039, 0.2016, 0.6, 0.1972, 0.6639, 0.1971, 0.3089, 0.0399, 0.3089, 0.04534, 0.3045, 0.04534, 0.3045, 0.0399, 0.3089, 0.04534, 0.3171, 0.06504, 0.3138, 0.06504, 0.3045, 0.04534, 0.3171, 0.06504, 0.3171, 0.08852, 0.3138, 0.08852, 0.3138, 0.06504, 0.3171, 0.08852, 0.3089, 0.1082, 0.3045, 0.1082, 0.3138, 0.08852, 0.9897, 0.01699, 0.8774, 0.1979, 0.8553, 0.1974, 0.9526, 0.01526, 0.9526, 0.01526, 0.8553, 0.1974, 0.7914, 0.1972, 0.8074, 0.03751, 0.8074, 0.03751, 0.7914, 0.1972, 0.6639, 0.1971, 0.6479, 0.03757, 0.6479, 0.03757, 0.6639, 0.1971, 0.6, 0.1972, 0.503, 0.01526, 0.9909, 0.01699, 0.8786, 0.1979, 0.8565, 0.1974, 0.9538, 0.01526, 0.9538, 0.01526, 0.8565, 0.1974, 0.7926, 0.1972, 0.8087, 0.03751, 0.8087, 0.03751, 0.7926, 0.1972, 0.6651, 0.1971, 0.6491, 0.03757, 0.6491, 0.03757, 0.6651, 0.1971, 0.6013, 0.1972, 0.5043, 0.01526, 0.3689, 0.08852, 0.3782, 0.1082, 0.3738, 0.1082, 0.3656, 0.08852, 0.3656, 0.08852, 0.3738, 0.1082, 0.3535, 0.1003, 0.3576, 0.0925, 0.3576, 0.0925, 0.3535, 0.1003, 0.3293, 0.1003, 0.3252, 0.0925, 0.3252, 0.0925, 0.3293, 0.1003, 0.3089, 0.1082, 0.3171, 0.08852, 0.3689, 0.06504, 0.3689, 0.08852, 0.3656, 0.08852, 0.3656, 0.06504, 0.3656, 0.06504, 0.3656, 0.08852, 0.3576, 0.0925, 0.3576, 0.06106, 0.3576, 0.06106, 0.3576, 0.0925, 0.3252, 0.0925, 0.3252, 0.06106, 0.3252, 0.06106, 0.3252, 0.0925, 0.3171, 0.08852, 0.3171, 0.06504, 0.3782, 0.04534, 0.3689, 0.06504, 0.3656, 0.06504, 0.3738, 0.04534, 0.3738, 0.04534, 0.3656, 0.06504, 0.3576, 0.06106, 0.3535, 0.0533, 0.3535, 0.0533, 0.3576, 0.06106, 0.3252, 0.06106, 0.3293, 0.0533, 0.3293, 0.0533, 0.3252, 0.06106, 0.3171, 0.06504, 0.3089, 0.04534, 0.3782, 0.0399, 0.3782, 0.04534, 0.3738, 0.04534, 0.3738, 0.0399, 0.3738, 0.0399, 0.3738, 0.04534, 0.3535, 0.0533, 0.3535, 0.04924, 0.3535, 0.04924, 0.3535, 0.0533, 0.3293, 0.0533, 0.3293, 0.04924, 0.3293, 0.04924, 0.3293, 0.0533, 0.3089, 0.04534, 0.3089, 0.0399, 0.4213, 0.2104, 0.5133, 0.2106, 0.5133, 0.2366, 0.4212, 0.2365, 0.1236, 0.09879, 0.124, 0.08033, 0.1302, 0.06952, 0.1479, 0.06971, 0.09822, 0.1256, 0.0806, 0.1255, 0.07017, 0.1179, 0.07052, 0.09944, 0.1214, 0.1216, 0.1236, 0.09879, 0.1479, 0.1332, 0.1287, 0.1284, 0.2372, 0.2102, 0.4213, 0.2104, 0.4212, 0.2365, 0.2372, 0.2362, 0.1214, 0.1216, 0.1123, 0.1274, 0.09822, 0.1256, 0.1236, 0.09879, 0.1236, 0.09879, 0.09822, 0.1256, 0.07052, 0.09944, 0.09592, 0.07259, 0.09592, 0.07259, 0.07052, 0.09944, 0.0728, 0.07667, 0.08184, 0.07085, 0.1452, 0.2101, 0.2372, 0.2102, 0.2372, 0.2362, 0.1451, 0.2361, 0.0806, 0.1255, 0.09822, 0.1256, 0.07398, 0.1547, 0.07433, 0.1363, 0.124, 0.08033, 0.1236, 0.09879, 0.09592, 0.07259, 0.1135, 0.07278, 0.1451, 0.2361, 0.2372, 0.2362, 0.237, 0.4179, 0.145, 0.4179, 0.5441, 0.2104, 0.5441, 0.2423, 0.5181, 0.2422, 0.5181, 0.2104, 0.5181, 0.2104, 0.5181, 0.2422, 0.4232, 0.2422, 0.4232, 0.2104, 0.4232, 0.2104, 0.4232, 0.2422, 0.2335, 0.2421, 0.2335, 0.2103, 0.2335, 0.2103, 0.2335, 0.2421, 0.1385, 0.2421, 0.1385, 0.2103, 0.5426, 0.8753, 0.5648, 0.8748, 0.5622, 0.9208, 0.5394, 0.9214, 0.5648, 0.8748, 0.6612, 0.8555, 0.6456, 0.9182, 0.5622, 0.9208, 0.6612, 0.8555, 0.7938, 0.855, 0.8102, 0.917, 0.6456, 0.9182, 0.7938, 0.855, 0.8897, 0.8733, 0.8926, 0.9188, 0.8102, 0.917, 0.1143, 0.2438, 0.1143, 0.212, 0.1403, 0.212, 0.1403, 0.2438, 0.1403, 0.2438, 0.1403, 0.212, 0.2352, 0.212, 0.2352, 0.2438, 0.2352, 0.2438, 0.2352, 0.212, 0.425, 0.2121, 0.425, 0.2439, 0.425, 0.2439, 0.425, 0.2121, 0.5199, 0.2121, 0.5199, 0.244, 0.5728, 0.7802, 0.5912, 0.7805, 0.5681, 0.8715, 0.5461, 0.872, 0.5912, 0.7805, 0.672, 0.7762, 0.6636, 0.8524, 0.5681, 0.8715, 0.672, 0.7762, 0.7859, 0.7764, 0.7949, 0.8519, 0.6636, 0.8524, 0.7859, 0.7764, 0.8664, 0.7802, 0.8898, 0.8702, 0.7949, 0.8519, 0.5461, 0.872, 0.5681, 0.8715, 0.5655, 0.9171, 0.543, 0.9177, 0.5681, 0.8715, 0.6636, 0.8524, 0.648, 0.9145, 0.5655, 0.9171, 0.6636, 0.8524, 0.7949, 0.8519, 0.811, 0.9134, 0.648, 0.9145, 0.7949, 0.8519, 0.8898, 0.8702, 0.8926, 0.9153, 0.811, 0.9134, 0.65, 0.6717, 0.6595, 0.6719, 0.5912, 0.7805, 0.5728, 0.7802, 0.6595, 0.6719, 0.699, 0.6583, 0.672, 0.7762, 0.5912, 0.7805, 0.699, 0.6583, 0.7588, 0.6587, 0.7859, 0.7764, 0.672, 0.7762, 0.7588, 0.6587, 0.7982, 0.6722, 0.8664, 0.7802, 0.7859, 0.7764, 0.6476, 0.6731, 0.6572, 0.6733, 0.5882, 0.7828, 0.5696, 0.7825, 0.6572, 0.6733, 0.6975, 0.6596, 0.6698, 0.7786, 0.5882, 0.7828, 0.6975, 0.6596, 0.7576, 0.6601, 0.7848, 0.7787, 0.6698, 0.7786, 0.7576, 0.6601, 0.7971, 0.6737, 0.866, 0.7825, 0.7848, 0.7787, 0.5696, 0.7825, 0.5882, 0.7828, 0.5648, 0.8748, 0.5426, 0.8753, 0.5882, 0.7828, 0.6698, 0.7786, 0.6612, 0.8555, 0.5648, 0.8748, 0.6698, 0.7786, 0.7848, 0.7787, 0.7938, 0.855, 0.6612, 0.8555, 0.7848, 0.7787, 0.866, 0.7825, 0.8897, 0.8733, 0.7938, 0.855, 0.6497, 0.4862, 0.6593, 0.4861, 0.6595, 0.6719, 0.65, 0.6717, 0.6593, 0.4861, 0.6994, 0.4997, 0.699, 0.6583, 0.6595, 0.6719, 0.6994, 0.4997, 0.7587, 0.5003, 0.7588, 0.6587, 0.699, 0.6583, 0.7587, 0.5003, 0.7988, 0.4866, 0.7982, 0.6722, 0.7588, 0.6587, 0.6004, 0.4218, 0.616, 0.4217, 0.6593, 0.4861, 0.6497, 0.4862, 0.616, 0.4217, 0.6723, 0.4213, 0.6994, 0.4997, 0.6593, 0.4861, 0.6723, 0.4213, 0.7857, 0.4216, 0.7587, 0.5003, 0.6994, 0.4997, 0.7857, 0.4216, 0.842, 0.4222, 0.7988, 0.4866, 0.7587, 0.5003, 0.6484, 0.487, 0.658, 0.487, 0.6572, 0.6733, 0.6476, 0.6731, 0.658, 0.487, 0.6974, 0.5006, 0.6975, 0.6596, 0.6572, 0.6733, 0.6974, 0.5006, 0.7569, 0.5014, 0.7576, 0.6601, 0.6975, 0.6596, 0.7569, 0.5014, 0.797, 0.4876, 0.7971, 0.6737, 0.7576, 0.6601, 0.5999, 0.2337, 0.6155, 0.2336, 0.616, 0.4217, 0.6004, 0.4218, 0.6155, 0.2336, 0.6723, 0.2335, 0.6723, 0.4213, 0.616, 0.4217, 0.6723, 0.2335, 0.786, 0.2336, 0.7857, 0.4216, 0.6723, 0.4213, 0.786, 0.2336, 0.8428, 0.2338, 0.842, 0.4222, 0.7857, 0.4216, 0.5992, 0.2359, 0.6146, 0.2358, 0.615, 0.4229, 0.5995, 0.4229, 0.6146, 0.2358, 0.6711, 0.2357, 0.671, 0.4226, 0.615, 0.4229, 0.6711, 0.2357, 0.7842, 0.2358, 0.7838, 0.4228, 0.671, 0.4226, 0.7842, 0.2358, 0.8407, 0.236, 0.8399, 0.4234, 0.7838, 0.4228, 0.5995, 0.4229, 0.615, 0.4229, 0.658, 0.487, 0.6484, 0.487, 0.615, 0.4229, 0.671, 0.4226, 0.6974, 0.5006, 0.658, 0.487, 0.671, 0.4226, 0.7838, 0.4228, 0.7569, 0.5014, 0.6974, 0.5006, 0.7838, 0.4228, 0.8399, 0.4234, 0.797, 0.4876, 0.7569, 0.5014, 0.8562, 0.2361, 0.8407, 0.236, 0.8442, 0.228, 0.8602, 0.2281, 0.8407, 0.236, 0.7842, 0.2358, 0.7859, 0.2278, 0.8442, 0.228, 0.7842, 0.2358, 0.6711, 0.2357, 0.6694, 0.2277, 0.7859, 0.2278, 0.6711, 0.2357, 0.6146, 0.2358, 0.6111, 0.2278, 0.6694, 0.2277, 0.8584, 0.2339, 0.8428, 0.2338, 0.8463, 0.2258, 0.8624, 0.2259, 0.8428, 0.2338, 0.786, 0.2336, 0.7877, 0.2255, 0.8463, 0.2258, 0.786, 0.2336, 0.6723, 0.2335, 0.6706, 0.2254, 0.7877, 0.2255, 0.6723, 0.2335, 0.6155, 0.2336, 0.612, 0.2256, 0.6706, 0.2254, 0.5915, 0.2131, 0.6081, 0.213, 0.612, 0.2256, 0.5959, 0.2257, 0.6081, 0.213, 0.6686, 0.2128, 0.6706, 0.2254, 0.612, 0.2256, 0.6686, 0.2128, 0.7897, 0.2129, 0.7877, 0.2255, 0.6706, 0.2254, 0.7897, 0.2129, 0.8502, 0.2131, 0.8463, 0.2258, 0.7877, 0.2255, 0.8646, 0.2156, 0.8481, 0.2155, 0.8525, 0.2106, 0.8696, 0.2108, 0.8481, 0.2155, 0.7879, 0.2152, 0.79, 0.2103, 0.8525, 0.2106, 0.7879, 0.2152, 0.6675, 0.2151, 0.6653, 0.2102, 0.79, 0.2103, 0.6675, 0.2151, 0.6073, 0.2153, 0.6029, 0.2104, 0.6653, 0.2102, 0.8668, 0.2133, 0.8502, 0.2131, 0.8546, 0.2082, 0.8718, 0.2084, 0.8502, 0.2131, 0.7897, 0.2129, 0.7919, 0.208, 0.8546, 0.2082, 0.7897, 0.2129, 0.6686, 0.2128, 0.6665, 0.2079, 0.7919, 0.208, 0.6686, 0.2128, 0.6081, 0.213, 0.6037, 0.208, 0.6665, 0.2079, 0.5832, 0.1994, 0.6009, 0.1991, 0.6037, 0.208, 0.5865, 0.2082, 0.6009, 0.1991, 0.6651, 0.199, 0.6665, 0.2079, 0.6037, 0.208, 0.6651, 0.199, 0.7933, 0.1991, 0.7919, 0.208, 0.6665, 0.2079, 0.7933, 0.1991, 0.8575, 0.1993, 0.8546, 0.2082, 0.7919, 0.208, 0.5908, 0.2154, 0.6073, 0.2153, 0.6111, 0.2278, 0.5952, 0.2279, 0.6073, 0.2153, 0.6675, 0.2151, 0.6694, 0.2277, 0.6111, 0.2278, 0.6675, 0.2151, 0.7879, 0.2152, 0.7859, 0.2278, 0.6694, 0.2277, 0.7879, 0.2152, 0.8481, 0.2155, 0.8442, 0.228, 0.7859, 0.2278, 0.8729, 0.202, 0.8553, 0.2017, 0.8593, 0.1973, 0.8773, 0.1978, 0.8553, 0.2017, 0.7914, 0.2015, 0.7934, 0.1971, 0.8593, 0.1973, 0.7914, 0.2015, 0.6639, 0.2013, 0.662, 0.197, 0.7934, 0.1971, 0.6639, 0.2013, 0.6001, 0.2015, 0.5961, 0.1971, 0.662, 0.197, 0.8752, 0.1996, 0.8575, 0.1993, 0.8615, 0.1949, 0.8796, 0.1954, 0.8575, 0.1993, 0.7933, 0.1991, 0.7952, 0.1947, 0.8615, 0.1949, 0.7933, 0.1991, 0.6651, 0.199, 0.6631, 0.1945, 0.7952, 0.1947, 0.6651, 0.199, 0.6009, 0.1991, 0.5969, 0.1947, 0.6631, 0.1945, 0.3782, 0.1082, 0.3782, 0.1136, 0.3738, 0.1136, 0.3738, 0.1082, 0.3738, 0.1082, 0.3738, 0.1136, 0.3535, 0.1043, 0.3535, 0.1003, 0.3535, 0.1003, 0.3535, 0.1043, 0.3293, 0.1043, 0.3293, 0.1003, 0.3293, 0.1003, 0.3293, 0.1043, 0.3089, 0.1136, 0.3089, 0.1082, 0.9895, 0.01665, 0.8773, 0.1978, 0.8593, 0.1973, 0.9592, 0.01526, 0.9592, 0.01526, 0.8593, 0.1973, 0.7934, 0.1971, 0.81, 0.03743, 0.81, 0.03743, 0.7934, 0.1971, 0.662, 0.197, 0.6454, 0.03749, 0.6454, 0.03749, 0.662, 0.197, 0.5961, 0.1971, 0.4965, 0.01526, 0.5825, 0.2018, 0.6001, 0.2015, 0.6029, 0.2104, 0.5858, 0.2106, 0.6001, 0.2015, 0.6639, 0.2013, 0.6653, 0.2102, 0.6029, 0.2104, 0.6639, 0.2013, 0.7914, 0.2015, 0.79, 0.2103, 0.6653, 0.2102, 0.7914, 0.2015, 0.8553, 0.2017, 0.8525, 0.2106, 0.79, 0.2103, 0.9925, 0.01324, 0.8796, 0.1954, 0.8615, 0.1949, 0.962, 0.01184, 0.962, 0.01184, 0.8615, 0.1949, 0.7952, 0.1947, 0.812, 0.03413, 0.812, 0.03413, 0.7952, 0.1947, 0.6631, 0.1945, 0.6464, 0.03419, 0.6464, 0.03419, 0.6631, 0.1945, 0.5969, 0.1947, 0.4966, 0.01184, 0.4231, 0.4238, 0.518, 0.4239, 0.5179, 0.492, 0.423, 0.4918, 0.4248, 0.4255, 0.5197, 0.4257, 0.5196, 0.4937, 0.4248, 0.4935, 0.1465, 0.4891, 0.2384, 0.4894, 0.2383, 0.5108, 0.1465, 0.5109, 0.1403, 0.4256, 0.2352, 0.4254, 0.2352, 0.4933, 0.1405, 0.4937, 0.1403, 0.2438, 0.2352, 0.2438, 0.2352, 0.4254, 0.1403, 0.4256, 0.07052, 0.09944, 0.07017, 0.1179, 0.0639, 0.1287, 0.04628, 0.1285, 0.1135, 0.07278, 0.09592, 0.07259, 0.1202, 0.04351, 0.1198, 0.06196, 0.1481, 0.2392, 0.2401, 0.2398, 0.2388, 0.4215, 0.1468, 0.421, 0.09592, 0.07259, 0.08184, 0.07085, 0.07375, 0.06296, 0.07773, 0.04698, 0.4242, 0.2412, 0.5162, 0.2419, 0.5148, 0.4237, 0.4227, 0.4229, 0.425, 0.2439, 0.5199, 0.244, 0.5197, 0.4257, 0.4248, 0.4255, 0.4232, 0.2422, 0.5181, 0.2422, 0.518, 0.4239, 0.4231, 0.4238, 0.09822, 0.1256, 0.1123, 0.1274, 0.1204, 0.1353, 0.1164, 0.1512, 0.1385, 0.2421, 0.2335, 0.2421, 0.2334, 0.4237, 0.1386, 0.4238, 0.0728, 0.07667, 0.07052, 0.09944, 0.04628, 0.06504, 0.06541, 0.06979, 0.4212, 0.2365, 0.5133, 0.2366, 0.513, 0.4184, 0.4209, 0.4182, 0.4248, 0.4935, 0.5196, 0.4937, 0.5196, 0.5154, 0.4247, 0.5151, 0.237, 0.4858, 0.4208, 0.4862, 0.4207, 0.5078, 0.237, 0.5072, 0.2384, 0.4894, 0.4222, 0.4909, 0.422, 0.5125, 0.2383, 0.5108, 0.423, 0.4918, 0.5179, 0.492, 0.5178, 0.5137, 0.423, 0.5134, 0.4227, 0.4229, 0.5148, 0.4237, 0.5142, 0.4918, 0.4222, 0.4909, 0.4209, 0.4182, 0.513, 0.4184, 0.5128, 0.4865, 0.4208, 0.4862, 0.1386, 0.4238, 0.2334, 0.4237, 0.2335, 0.4916, 0.1387, 0.492, 0.2352, 0.4933, 0.4248, 0.4935, 0.4247, 0.5151, 0.2353, 0.5147, 0.1405, 0.4937, 0.2352, 0.4933, 0.2353, 0.5147, 0.1406, 0.5155, 0.4248, 0.4255, 0.4248, 0.4935, 0.2352, 0.4933, 0.2352, 0.4254, 0.1451, 0.4861, 0.237, 0.4858, 0.237, 0.5072, 0.1452, 0.5079, 0.1468, 0.421, 0.2388, 0.4215, 0.2384, 0.4894, 0.1465, 0.4891, 0.4209, 0.4182, 0.4208, 0.4862, 0.237, 0.4858, 0.237, 0.4179, 0.145, 0.4179, 0.237, 0.4179, 0.237, 0.4858, 0.1451, 0.4861, 0.2367, 0.07094, 0.2704, 0.07094, 0.2704, 0.1057, 0.2367, 0.1057, 0.2384, 0.4894, 0.2388, 0.4215, 0.4227, 0.4229, 0.4222, 0.4909, 0.06541, 0.06979, 0.04628, 0.06504, 0.07773, 0.04698, 0.07375, 0.06296, 0.04628, 0.1285, 0.0639, 0.1287, 0.07433, 0.1363, 0.07398, 0.1547, 0.2335, 0.4916, 0.423, 0.4918, 0.423, 0.5134, 0.2335, 0.513, 0.1164, 0.1512, 0.1204, 0.1353, 0.1287, 0.1284, 0.1479, 0.1332, 0.2335, 0.4916, 0.2334, 0.4237, 0.4231, 0.4238, 0.423, 0.4918, 0.1198, 0.06196, 0.1202, 0.04351, 0.1479, 0.06971, 0.1302, 0.06952, 0.2383, 0.5108, 0.422, 0.5125, 0.4633, 0.6007, 0.196, 0.5978, 0.237, 0.5072, 0.4207, 0.5078, 0.4626, 0.5957, 0.1953, 0.5945, 0.2335, 0.513, 0.423, 0.5134, 0.4663, 0.5986, 0.1905, 0.5977, 0.1387, 0.492, 0.2335, 0.4916, 0.2335, 0.513, 0.1388, 0.5138, 0.4208, 0.4862, 0.5128, 0.4865, 0.5127, 0.5082, 0.4207, 0.5078, 0.4222, 0.4909, 0.5142, 0.4918, 0.514, 0.5135, 0.422, 0.5125, 0.1922, 0.5994, 0.468, 0.6003, 0.3409, 0.8932, 0.3157, 0.894, 0.196, 0.5978, 0.4633, 0.6007, 0.3375, 0.899, 0.3132, 0.8995, 0.1953, 0.5945, 0.4626, 0.5957, 0.3387, 0.8947, 0.3144, 0.8954, 0.1905, 0.5977, 0.4663, 0.5986, 0.3391, 0.8915, 0.3139, 0.8922, 0.2353, 0.5147, 0.4247, 0.5151, 0.468, 0.6003, 0.1922, 0.5994, 0.3157, 0.894, 0.3409, 0.8932, 0.3449, 0.9568, 0.3207, 0.9584, 0.3132, 0.8995, 0.3375, 0.899, 0.3414, 0.9619, 0.318, 0.9634, 0.3144, 0.8954, 0.3387, 0.8947, 0.343, 0.9577, 0.3197, 0.9593, 0.3139, 0.8922, 0.3391, 0.8915, 0.3432, 0.9551, 0.3189, 0.9566, 0.273, 0.07805, 0.2707, 0.07805, 0.2707, 0.07331, 0.273, 0.07331, 0.2776, 0.07094, 0.2799, 0.07094, 0.2799, 0.07331, 0.2776, 0.07331, 0.2776, 0.07805, 0.2799, 0.07805, 0.2799, 0.08042, 0.2776, 0.08042, 0.2707, 0.07094, 0.273, 0.07094, 0.273, 0.07331, 0.2707, 0.07331, 0.2707, 0.07805, 0.273, 0.07805, 0.273, 0.08042, 0.2707, 0.08042, 0.2799, 0.07805, 0.2776, 0.07805, 0.2776, 0.07331, 0.2799, 0.07331, 0.2776, 0.07094, 0.2776, 0.07331, 0.273, 0.07331, 0.273, 0.07094, 0.2776, 0.07805, 0.2776, 0.08042, 0.273, 0.08042, 0.273, 0.07805, 0.273, 0.07331, 0.2776, 0.07331, 0.2776, 0.07805, 0.273, 0.07805, 0.2999, 0.8929, 0.3055, 0.8944, 0.3133, 0.8922, 0.3033, 0.9017, 0.3009, 0.8963, 0.3063, 0.8977, 0.3138, 0.8955, 0.3045, 0.9048, 0.09292, 0.5946, 0.07658, 0.5989, 0.01753, 0.5885, 0.07858, 0.5833, 0.0841, 0.5979, 0.06771, 0.6023, 0.009658, 0.5967, 0.07023, 0.5873, 0.08585, 0.5996, 0.06945, 0.604, 0.0114, 0.5984, 0.07198, 0.589, 0.09362, 0.5972, 0.07724, 0.6015, 0.01827, 0.5907, 0.07934, 0.5859, 0.3016, 0.8946, 0.3072, 0.8961, 0.315, 0.894, 0.3051, 0.9034, 0.2997, 0.9002, 0.305, 0.9017, 0.3126, 0.8995, 0.3032, 0.9088, 0.3055, 0.8944, 0.06771, 0.6023, 0.0841, 0.5979, 0.3133, 0.8922, 0.5932, 0.6145, 0.348, 0.899, 0.341, 0.8934, 0.5764, 0.601, 0.5915, 0.6128, 0.3462, 0.8973, 0.3393, 0.8916, 0.5747, 0.5993, 0.3072, 0.8961, 0.06945, 0.604, 0.08585, 0.5996, 0.315, 0.894, 0.4633, 0.6007, 0.5676, 0.6022, 0.3377, 0.8991, 0.3375, 0.899, 0.0841, 0.5979, 0.1905, 0.5977, 0.3139, 0.8922, 0.3133, 0.8922, 0.3033, 0.9017, 0.3133, 0.8922, 0.3139, 0.8922, 0.3189, 0.9566, 0.3069, 0.9574, 0.3375, 0.899, 0.3377, 0.8991, 0.3496, 0.9054, 0.353, 0.9612, 0.3414, 0.9619, 0.09292, 0.5946, 0.1953, 0.5945, 0.3144, 0.8954, 0.3138, 0.8955, 0.4663, 0.5986, 0.5747, 0.5993, 0.3393, 0.8916, 0.3391, 0.8915, 0.3391, 0.8915, 0.3393, 0.8916, 0.3517, 0.898, 0.3553, 0.9543, 0.3432, 0.9551, 0.3045, 0.9048, 0.3138, 0.8955, 0.3144, 0.8954, 0.3197, 0.9593, 0.3081, 0.96, 0.1452, 0.5079, 0.237, 0.5072, 0.1953, 0.5945, 0.09292, 0.5946, 0.07858, 0.5833, 0.423, 0.5134, 0.5178, 0.5137, 0.5854, 0.5803, 0.5747, 0.5993, 0.4663, 0.5986, 0.1388, 0.5138, 0.2335, 0.513, 0.1905, 0.5977, 0.0841, 0.5979, 0.07023, 0.5873, 0.422, 0.5125, 0.514, 0.5135, 0.579, 0.5827, 0.5676, 0.6022, 0.4633, 0.6007, 0.4207, 0.5078, 0.5127, 0.5082, 0.5782, 0.5769, 0.5669, 0.5965, 0.4626, 0.5957, 0.4626, 0.5957, 0.5669, 0.5965, 0.3389, 0.8949, 0.3387, 0.8947, 0.1406, 0.5155, 0.2353, 0.5147, 0.1922, 0.5994, 0.08585, 0.5996, 0.07198, 0.589, 0.08585, 0.5996, 0.1922, 0.5994, 0.3157, 0.894, 0.315, 0.894, 0.1465, 0.5109, 0.2383, 0.5108, 0.196, 0.5978, 0.09362, 0.5972, 0.07934, 0.5859, 0.468, 0.6003, 0.5764, 0.601, 0.341, 0.8934, 0.3409, 0.8932, 0.4247, 0.5151, 0.5196, 0.5154, 0.5872, 0.582, 0.5764, 0.601, 0.468, 0.6003, 0.09362, 0.5972, 0.196, 0.5978, 0.3132, 0.8995, 0.3126, 0.8995, 0.3387, 0.8947, 0.3389, 0.8949, 0.3509, 0.9011, 0.3546, 0.9569, 0.343, 0.9577, 0.3051, 0.9034, 0.315, 0.894, 0.3157, 0.894, 0.3207, 0.9584, 0.3087, 0.9591, 0.3032, 0.9088, 0.3126, 0.8995, 0.3132, 0.8995, 0.318, 0.9634, 0.3065, 0.964, 0.3409, 0.8932, 0.341, 0.8934, 0.3535, 0.8997, 0.3571, 0.956, 0.3449, 0.9568, 0.09362, 0.5972, 0.3126, 0.8995, 0.305, 0.9017, 0.07724, 0.6015, 0.3389, 0.8949, 0.5669, 0.5965, 0.5836, 0.6102, 0.3457, 0.9007, 0.09292, 0.5946, 0.3138, 0.8955, 0.3063, 0.8977, 0.07658, 0.5989, 0.3377, 0.8991, 0.5676, 0.6022, 0.5842, 0.6159, 0.3444, 0.905])
me_cube_001.materials.append(mat_farolas)
me_cube_001.update()
me_cube_002 = bpy.data.meshes.new('Cube.002')
me_cube_002.from_pydata([(-0.8614, -0.8614, -3.894), (-0.8614, 0.8614, -3.894), (0.8614, 0.8614, -3.894), (0.8614, -0.8614, -3.894), (-0.7411, -0.7411, -2.637), (-0.7411, 0.7411, -2.637), (0.7411, 0.7411, -2.637), (0.7411, -0.7411, -2.637), (-0.5356, -0.5356, -2.354), (-0.5356, 0.5356, -2.354), (0.5356, 0.5356, -2.354), (0.5356, -0.5356, -2.354), (-0.5356, -0.5356, -1.098), (-0.5356, 0.5356, -1.098), (0.5356, 0.5356, -1.098), (0.5356, -0.5356, -1.098), (-1.227, -1.227, -0.5843), (-1.227, 1.227, -0.5843), (1.227, 1.227, -0.5843), (1.227, -1.227, -0.5843), (-1.454, -1.454, 0.1103), (-1.454, 1.454, 0.1103), (1.454, 1.454, 0.1103), (1.454, -1.454, 0.1103), (-1.262, -1.262, 0.3632), (-1.262, 1.262, 0.3632), (1.262, 1.262, 0.3632), (1.262, -1.262, 0.3632), (-0.7344, 0.8614, -3.894), (-0.3672, 0.8614, -3.894), (0.3672, 0.8614, -3.894), (0.7344, 0.8614, -3.894), (0.7344, -0.8614, -3.894), (0.3672, -0.8614, -3.894), (-0.3672, -0.8614, -3.894), (-0.7344, -0.8614, -3.894), (-0.6319, 0.7411, -2.637), (-0.3159, 0.7411, -2.637), (0.3159, 0.7411, -2.637), (0.6319, 0.7411, -2.637), (0.6319, -0.7411, -2.637), (0.3159, -0.7411, -2.637), (-0.3159, -0.7411, -2.637), (-0.6319, -0.7411, -2.637), (-0.4567, 0.5356, -2.354), (-0.2759, 0.6472, -2.484), (0.2759, 0.6472, -2.484), (0.4567, 0.5356, -2.354), (0.4567, -0.5356, -2.354), (0.2759, -0.6472, -2.484), (-0.2759, -0.6472, -2.484), (-0.4567, -0.5356, -2.354), (-0.4567, 0.5356, -1.098), (-0.2759, 0.6472, -0.9669), (0.2759, 0.6472, -0.9669), (0.4567, 0.5356, -1.098), (0.4567, -0.5356, -1.098), (0.2759, -0.6472, -0.9669), (-0.2759, -0.6472, -0.9669), (-0.4567, -0.5356, -1.098), (-1.046, 1.227, -0.5843), (-0.5194, 1.218, -0.5818), (0.5194, 1.218, -0.5818), (1.046, 1.227, -0.5843), (1.046, -1.227, -0.5843), (0.5194, -1.218, -0.5818), (-0.5194, -1.218, -0.5818), (-1.046, -1.227, -0.5843), (-1.239, 1.454, 0.1103), (-0.6153, 1.443, 0.1079), (0.6153, 1.443, 0.1079), (1.239, 1.454, 0.1103), (1.239, -1.454, 0.1103), (0.6153, -1.443, 0.1079), (-0.6153, -1.443, 0.1079), (-1.239, -1.454, 0.1103), (-1.076, 1.262, 0.3632), (-0.5381, 1.262, 0.3632), (0.5381, 1.262, 0.3632), (1.076, 1.262, 0.3632), (1.076, -1.262, 0.3632), (0.5381, -1.262, 0.3632), (-0.5381, -1.262, 0.3632), (-1.076, -1.262, 0.3632), (-0.7344, -0.7576, -3.894), (-0.3672, -0.7576, -3.894), (0.3672, -0.7576, -3.894), (0.7344, -0.7576, -3.894), (-0.7344, 0.7576, -3.894), (-0.3672, 0.7576, -3.894), (0.3672, 0.7576, -3.894), (0.7344, 0.7576, -3.894), (0.7344, 0.3788, -3.894), (0.7344, -0.3788, -3.894), (-0.7344, 0.3788, -3.894), (-0.7344, -0.3788, -3.894), (-0.3672, 0.3788, -3.894), (-0.3672, -0.3788, -3.894), (0.3672, 0.3788, -3.894), (0.3672, -0.3788, -3.894), (-0.8614, -0.7576, -3.894), (-0.8614, -0.3788, -3.894), (-0.8614, 0.3788, -3.894), (-0.8614, 0.7576, -3.894), (0.8614, 0.7576, -3.894), (0.8614, 0.3788, -3.894), (0.8614, -0.3788, -3.894), (0.8614, -0.7576, -3.894), (-0.7411, -0.6518, -2.637), (-0.7411, -0.3259, -2.637), (-0.7411, 0.3259, -2.637), (-0.7411, 0.6518, -2.637), (0.7411, 0.6518, -2.637), (0.7411, 0.3259, -2.637), (0.7411, -0.3259, -2.637), (0.7411, -0.6518, -2.637), (-0.5356, -0.4711, -2.354), (-0.6472, -0.2846, -2.484), (-0.6472, 0.2846, -2.484), (-0.5356, 0.4711, -2.354), (0.5356, 0.4711, -2.354), (0.6472, 0.2846, -2.484), (0.6472, -0.2846, -2.484), (0.5356, -0.4711, -2.354), (-0.5356, -0.4711, -1.098), (-0.6472, -0.2846, -0.9669), (-0.6472, 0.2846, -0.9669), (-0.5356, 0.4711, -1.098), (0.5356, 0.4711, -1.098), (0.6472, 0.2846, -0.9669), (0.6472, -0.2846, -0.9669), (0.5356, -0.4711, -1.098), (-1.227, -1.079, -0.5843), (-1.218, -0.5358, -0.5818), (-1.218, 0.5358, -0.5818), (-1.227, 1.079, -0.5843), (1.227, 1.079, -0.5843), (1.218, 0.5358, -0.5818), (1.218, -0.5358, -0.5818), (1.227, -1.079, -0.5843), (-1.454, -1.279, 0.1103), (-1.443, -0.6348, 0.1079), (-1.443, 0.6348, 0.1079), (-1.454, 1.279, 0.1103), (1.454, 1.279, 0.1103), (1.443, 0.6348, 0.1079), (1.443, -0.6348, 0.1079), (1.454, -1.279, 0.1103), (-1.262, -1.11, 0.3632), (-1.262, -0.555, 0.3632), (-1.262, 0.555, 0.3632), (-1.262, 1.11, 0.3632), (1.262, 1.11, 0.3632), (1.262, 0.555, 0.3632), (1.262, -0.555, 0.3632), (1.262, -1.11, 0.3632), (1.076, 1.11, 0.3632), (1.076, 0.555, 0.3632), (1.076, -0.555, 0.3632), (1.076, -1.11, 0.3632), (0.5381, 1.11, 0.3632), (0.5381, 0.555, 0.3632), (0.5381, -0.555, 0.3632), (0.5381, -1.11, 0.3632), (-0.5381, 1.11, 0.3632), (-0.5381, 0.555, 0.3632), (-0.5381, -0.555, 0.3632), (-0.5381, -1.11, 0.3632), (-1.076, 1.11, 0.3632), (-1.076, 0.555, 0.3632), (-1.076, -0.555, 0.3632), (-1.076, -1.11, 0.3632), (1.076, 1.11, 1.426), (1.076, 0.2327, 1.426), (1.076, -0.2327, 1.426), (1.076, -1.11, 1.426), (0.2255, 1.11, 1.426), (0.2281, 0.2353, 1.426), (0.2281, -0.2353, 1.426), (0.2255, -1.11, 1.426), (-0.2255, 1.11, 1.426), (-0.2281, 0.2353, 1.426), (-0.2281, -0.2353, 1.426), (-0.2255, -1.11, 1.426), (-1.076, 1.11, 1.426), (-1.076, 0.2327, 1.426), (-1.076, -0.2327, 1.426), (-1.076, -1.11, 1.426), (1.076, 1.11, 1.824), (1.076, 0.555, 1.824), (1.076, -0.555, 1.824), (1.076, -1.11, 1.824), (0.5381, 1.11, 1.824), (0.5381, -1.11, 1.824), (-0.5381, 1.11, 1.824), (-0.5381, -1.11, 1.824), (-1.076, 1.11, 1.824), (-1.076, 0.555, 1.824), (-1.076, -0.555, 1.824), (-1.076, -1.11, 1.824), (1.076, 1.11, 1.95), (1.076, 0.555, 1.95), (1.076, -0.555, 1.95), (1.076, -1.11, 1.95), (0.5381, 1.11, 1.95), (0.1467, -0.07565, 3.261), (0.5381, -1.11, 1.95), (-0.5381, 1.11, 1.95), (0.1467, 0.07565, 3.261), (-0.5381, -1.11, 1.95), (-1.076, 1.11, 1.95), (-1.076, 0.555, 1.95), (-1.076, -0.555, 1.95), (-1.076, -1.11, 1.95), (1.572, 0.8106, 2.279), (1.572, -0.8106, 2.279), (0.7858, 1.621, 2.279), (0.1467, -0.1513, 3.657), (0.1467, -0.07565, 3.657), (0.7858, -1.621, 2.279), (-0.7858, 1.621, 2.279), (0.1467, 0.07565, 3.657), (0.1467, 0.1513, 3.657), (-0.7858, -1.621, 2.279), (-1.572, 0.8106, 2.279), (-1.572, -0.8106, 2.279), (0.07334, 0.1513, 3.261), (0.07334, -0.1513, 3.261), (-0.07334, 0.1513, 3.261), (-0.07334, -0.1513, 3.261), (-0.1467, 0.07565, 3.261), (-0.1467, -0.07565, 3.261), (0.07334, 0.1513, 3.657), (0.07334, 0.07565, 3.657), (0.07334, -0.07565, 3.657), (0.07334, -0.1513, 3.657), (-0.07334, 0.1513, 3.657), (-0.07334, 0.07565, 3.657), (-0.07334, -0.07565, 3.657), (-0.07334, -0.1513, 3.657), (-0.1467, 0.1513, 3.657), (-0.1467, 0.07565, 3.657), (-0.1467, -0.07565, 3.657), (-0.1467, -0.1513, 3.657), (0.07334, -0.1513, 3.261), (0.1467, -0.07565, 3.261), (0.1467, -0.1513, 3.306), (0.1467, 0.07565, 3.261), (0.07334, 0.1513, 3.261), (0.1467, 0.1513, 3.306), (1.396, 1.621, 2.279), (1.572, 1.445, 2.279), (1.461, 1.507, 1.992), (1.572, -1.445, 2.279), (1.396, -1.621, 2.279), (1.461, -1.507, 1.992), (-1.572, 1.445, 2.279), (-1.396, 1.621, 2.279), (-1.461, 1.507, 1.992), (-1.396, -1.621, 2.279), (-1.572, -1.445, 2.279), (-1.461, -1.507, 1.992), (-0.07334, 0.1513, 3.261), (-0.1467, 0.07565, 3.261), (-0.1467, 0.1513, 3.031), (-0.1467, -0.07565, 3.261), (-0.07334, -0.1513, 3.261), (-0.1467, -0.1513, 3.306), (-1.484, -1.533, 2.279), (-0.11, -0.1135, 3.261), (-1.484, 1.533, 2.279), (-0.11, 0.1135, 3.261), (0.11, 0.1135, 3.261), (1.484, 1.533, 2.279), (0.11, -0.1135, 3.261), (1.484, -1.533, 2.279)], [], [(32, 3, 7, 40), (112, 6, 10, 120), (28, 1, 5, 36), (104, 2, 6, 112), (100, 0, 4, 108), (120, 10, 14, 128), (108, 4, 8, 116), (40, 7, 11, 48), (36, 5, 9, 44), (56, 15, 19, 64), (116, 8, 12, 124), (48, 11, 15, 56), (44, 9, 13, 52), (136, 18, 22, 144), (52, 13, 17, 60), (128, 14, 18, 136), (124, 12, 16, 132), (140, 20, 24, 148), (132, 16, 20, 140), (64, 19, 23, 72), (60, 17, 21, 68), (171, 148, 24, 83), (72, 23, 27, 80), (68, 21, 25, 76), (144, 22, 26, 152), (22, 71, 79, 26), (71, 70, 78, 79), (70, 69, 77, 78), (69, 68, 76, 77), (20, 75, 83, 24), (75, 74, 82, 83), (74, 73, 81, 82), (73, 72, 80, 81), (155, 159, 80, 27), (159, 163, 81, 80), (163, 167, 82, 81), (167, 171, 83, 82), (18, 63, 71, 22), (63, 62, 70, 71), (62, 61, 69, 70), (61, 60, 68, 69), (16, 67, 75, 20), (67, 66, 74, 75), (66, 65, 73, 74), (65, 64, 72, 73), (14, 55, 63, 18), (55, 54, 62, 63), (54, 53, 61, 62), (53, 52, 60, 61), (10, 47, 55, 14), (47, 46, 54, 55), (46, 45, 53, 54), (45, 44, 52, 53), (8, 51, 59, 12), (51, 50, 58, 59), (50, 49, 57, 58), (49, 48, 56, 57), (12, 59, 67, 16), (59, 58, 66, 67), (58, 57, 65, 66), (57, 56, 64, 65), (6, 39, 47, 10), (39, 38, 46, 47), (38, 37, 45, 46), (37, 36, 44, 45), (4, 43, 51, 8), (43, 42, 50, 51), (42, 41, 49, 50), (41, 40, 48, 49), (2, 31, 39, 6), (31, 30, 38, 39), (30, 29, 37, 38), (29, 28, 36, 37), (95, 97, 85, 84), (0, 35, 43, 4), (35, 34, 42, 43), (34, 33, 41, 42), (33, 32, 40, 41), (77, 76, 168, 164), (161, 157, 173, 177), (165, 169, 170, 166), (160, 161, 177, 176), (78, 77, 164, 160), (160, 164, 165, 161), (161, 165, 166, 162), (162, 166, 167, 163), (79, 78, 160, 156), (169, 165, 181, 185), (157, 161, 162, 158), (156, 160, 176, 172), (26, 79, 156, 152), (152, 156, 157, 153), (153, 157, 158, 154), (154, 158, 159, 155), (23, 147, 155, 27), (147, 146, 154, 155), (146, 145, 153, 154), (145, 144, 152, 153), (76, 25, 151, 168), (168, 151, 150, 169), (169, 150, 149, 170), (170, 149, 148, 171), (17, 135, 143, 21), (135, 134, 142, 143), (134, 133, 141, 142), (133, 132, 140, 141), (21, 143, 151, 25), (143, 142, 150, 151), (142, 141, 149, 150), (141, 140, 148, 149), (13, 127, 135, 17), (127, 126, 134, 135), (126, 125, 133, 134), (125, 124, 132, 133), (15, 131, 139, 19), (131, 130, 138, 139), (130, 129, 137, 138), (129, 128, 136, 137), (19, 139, 147, 23), (139, 138, 146, 147), (138, 137, 145, 146), (137, 136, 144, 145), (9, 119, 127, 13), (119, 118, 126, 127), (118, 117, 125, 126), (117, 116, 124, 125), (5, 111, 119, 9), (111, 110, 118, 119), (110, 109, 117, 118), (109, 108, 116, 117), (11, 123, 131, 15), (123, 122, 130, 131), (122, 121, 129, 130), (121, 120, 128, 129), (1, 103, 111, 5), (103, 102, 110, 111), (102, 101, 109, 110), (101, 100, 108, 109), (3, 107, 115, 7), (107, 106, 114, 115), (106, 105, 113, 114), (105, 104, 112, 113), (7, 115, 123, 11), (115, 114, 122, 123), (114, 113, 121, 122), (113, 112, 120, 121), (91, 31, 2, 104), (92, 105, 106, 93), (87, 107, 3, 32), (89, 29, 30, 90), (85, 86, 33, 34), (96, 98, 99, 97), (102, 94, 95, 101), (100, 84, 35, 0), (103, 1, 28, 88), (90, 30, 31, 91), (86, 87, 32, 33), (98, 92, 93, 99), (96, 89, 90, 98), (98, 90, 91, 92), (92, 91, 104, 105), (99, 93, 87, 86), (97, 99, 86, 85), (101, 95, 84, 100), (94, 96, 97, 95), (84, 85, 34, 35), (88, 28, 29, 89), (102, 103, 88, 94), (94, 88, 89, 96), (93, 106, 107, 87), (173, 172, 188, 189), (186, 187, 199, 198), (199, 195, 209, 213), (184, 185, 197, 196), (168, 169, 185, 184), (166, 170, 186, 182), (158, 162, 178, 174), (171, 167, 183, 187), (162, 163, 179, 178), (163, 159, 175, 179), (170, 171, 187, 186), (157, 156, 172, 173), (165, 164, 180, 181), (159, 158, 174, 175), (167, 166, 182, 183), (164, 168, 184, 180), (198, 199, 213, 212), (192, 194, 207, 204), (195, 193, 206, 209), (189, 188, 200, 201), (179, 175, 191, 193), (180, 184, 196, 194), (175, 174, 190, 191), (197, 198, 212, 211), (196, 197, 211, 210), (186, 198, 197, 185), (188, 192, 204, 200), (187, 183, 195, 199), (180, 194, 192, 176), (172, 176, 192, 188), (181, 177, 178, 182), (195, 183, 179, 193), (183, 182, 178, 179), (182, 186, 185, 181), (190, 189, 201, 202), (181, 180, 176, 177), (190, 174, 173, 189), (174, 178, 177, 173), (209, 206, 219, 223), (204, 207, 220, 216), (202, 201, 214, 215), (191, 190, 202, 203), (194, 196, 210, 207), (193, 191, 203, 206), (224, 225, 231, 230), (223, 219, 227, 229), (216, 220, 228, 226), (215, 214, 208, 205), (211, 212, 225, 224), (230, 231, 242, 241), (229, 227, 235, 239), (226, 228, 236, 232), (205, 208, 221, 218), (234, 218, 221, 233), (236, 240, 241, 237), (238, 242, 243, 239), (222, 232, 233, 221), (218, 234, 235, 217), (242, 238, 237, 241), (236, 237, 233, 232), (238, 239, 235, 234), (233, 237, 238, 234), (244, 274, 245, 246), (247, 272, 248, 249), (250, 273, 251, 252), (253, 275, 254, 255), (256, 270, 257, 258), (259, 268, 260, 261), (262, 271, 263, 264), (265, 269, 266, 267), (274, 275, 253, 245), (268, 269, 265, 260), (273, 272, 247, 251), (271, 270, 256, 263), (219, 254, 244, 227), (253, 215, 205, 245), (246, 245, 205, 218, 217), (227, 244, 246, 217, 235), (250, 216, 226, 248), (214, 251, 247, 208), (208, 247, 249, 222, 221), (249, 248, 226, 232, 222), (200, 204, 216, 250, 252), (201, 200, 252, 251, 214), (203, 202, 215, 253, 255), (206, 203, 255, 254, 219), (207, 210, 258, 257, 220), (220, 257, 262, 228), (210, 211, 224, 256, 258), (256, 224, 230, 263), (213, 209, 223, 259, 261), (225, 260, 265, 231), (212, 213, 261, 260, 225), (259, 223, 229, 266), (228, 262, 264, 240, 236), (264, 263, 230, 241, 240), (267, 266, 229, 239, 243), (231, 265, 267, 243, 242), (259, 266, 269, 268), (262, 257, 270, 271), (250, 248, 272, 273), (244, 254, 275, 274)])
_uv = me_cube_002.uv_layers.new(name='UVMap')
_uv.uv.foreach_set('vector', [0.8385, 0.2361, 0.8575, 0.2363, 0.8567, 0.4237, 0.8377, 0.4236, 0.8399, 0.4234, 0.8554, 0.4234, 0.8065, 0.4876, 0.797, 0.4876, 0.8373, 0.2361, 0.8562, 0.2363, 0.8554, 0.4237, 0.8365, 0.4236, 0.8407, 0.236, 0.8562, 0.2361, 0.8554, 0.4234, 0.8399, 0.4234, 0.8428, 0.2338, 0.8584, 0.2339, 0.8576, 0.4223, 0.842, 0.4222, 0.797, 0.4876, 0.8065, 0.4876, 0.8067, 0.6735, 0.7971, 0.6737, 0.842, 0.4222, 0.8576, 0.4223, 0.8083, 0.4867, 0.7988, 0.4866, 0.8377, 0.4236, 0.8567, 0.4237, 0.8077, 0.4879, 0.796, 0.4878, 0.8365, 0.4236, 0.8554, 0.4237, 0.8064, 0.4879, 0.7948, 0.4878, 0.7961, 0.6738, 0.8079, 0.6736, 0.8856, 0.7823, 0.8631, 0.7827, 0.7988, 0.4866, 0.8083, 0.4867, 0.8078, 0.6721, 0.7982, 0.6722, 0.796, 0.4878, 0.8077, 0.4879, 0.8079, 0.6736, 0.7961, 0.6738, 0.7948, 0.4878, 0.8064, 0.4879, 0.8067, 0.6736, 0.7949, 0.6738, 0.866, 0.7825, 0.8844, 0.7822, 0.9116, 0.8737, 0.8897, 0.8733, 0.7949, 0.6738, 0.8067, 0.6736, 0.8844, 0.7823, 0.8619, 0.7827, 0.7971, 0.6737, 0.8067, 0.6735, 0.8844, 0.7822, 0.866, 0.7825, 0.7982, 0.6722, 0.8078, 0.6721, 0.8846, 0.7799, 0.8664, 0.7802, 0.8898, 0.8702, 0.9115, 0.8706, 0.9149, 0.9158, 0.8926, 0.9153, 0.8664, 0.7802, 0.8846, 0.7799, 0.9115, 0.8706, 0.8898, 0.8702, 0.8631, 0.7827, 0.8856, 0.7823, 0.9128, 0.8739, 0.886, 0.8734, 0.8619, 0.7827, 0.8844, 0.7823, 0.9115, 0.8739, 0.8847, 0.8734, 0.5199, 0.244, 0.5199, 0.2121, 0.5459, 0.2122, 0.5459, 0.244, 0.886, 0.8734, 0.9128, 0.8739, 0.9163, 0.9194, 0.8887, 0.9189, 0.8847, 0.8734, 0.9115, 0.8739, 0.9151, 0.9194, 0.8875, 0.9189, 0.8897, 0.8733, 0.9116, 0.8737, 0.9151, 0.9193, 0.8926, 0.9188, 0.5425, 0.8755, 0.5696, 0.8748, 0.5672, 0.9208, 0.5393, 0.9216, 0.5696, 0.8748, 0.6633, 0.8556, 0.648, 0.9183, 0.5672, 0.9208, 0.6633, 0.8556, 0.7917, 0.855, 0.8076, 0.917, 0.648, 0.9183, 0.7917, 0.855, 0.8847, 0.8734, 0.8875, 0.9189, 0.8076, 0.917, 0.5437, 0.8755, 0.5709, 0.8748, 0.5684, 0.9208, 0.5405, 0.9216, 0.5709, 0.8748, 0.6645, 0.8556, 0.6493, 0.9183, 0.5684, 0.9208, 0.6645, 0.8556, 0.7929, 0.855, 0.8089, 0.917, 0.6493, 0.9183, 0.7929, 0.855, 0.886, 0.8734, 0.8887, 0.9189, 0.8089, 0.917, 0.1385, 0.2103, 0.1385, 0.2421, 0.1125, 0.2421, 0.1125, 0.2103, 0.5162, 0.2419, 0.4242, 0.2412, 0.4244, 0.2152, 0.5164, 0.2159, 0.4242, 0.2412, 0.2401, 0.2398, 0.2403, 0.2138, 0.4244, 0.2152, 0.2401, 0.2398, 0.1481, 0.2392, 0.1483, 0.2131, 0.2403, 0.2138, 0.5695, 0.7826, 0.5922, 0.7829, 0.5696, 0.8748, 0.5425, 0.8755, 0.5922, 0.7829, 0.6715, 0.7788, 0.6633, 0.8556, 0.5696, 0.8748, 0.6715, 0.7788, 0.783, 0.7789, 0.7917, 0.855, 0.6633, 0.8556, 0.783, 0.7789, 0.8619, 0.7827, 0.8847, 0.8734, 0.7917, 0.855, 0.5707, 0.7826, 0.5934, 0.7829, 0.5709, 0.8748, 0.5437, 0.8755, 0.5934, 0.7829, 0.6727, 0.7788, 0.6645, 0.8556, 0.5709, 0.8748, 0.6727, 0.7788, 0.7842, 0.7789, 0.7929, 0.855, 0.6645, 0.8556, 0.7842, 0.7789, 0.8631, 0.7827, 0.886, 0.8734, 0.7929, 0.855, 0.6476, 0.6731, 0.6593, 0.6734, 0.5922, 0.7829, 0.5695, 0.7826, 0.6593, 0.6734, 0.6984, 0.6597, 0.6715, 0.7788, 0.5922, 0.7829, 0.6984, 0.6597, 0.7566, 0.6603, 0.783, 0.7789, 0.6715, 0.7788, 0.7566, 0.6603, 0.7949, 0.6738, 0.8619, 0.7827, 0.783, 0.7789, 0.6484, 0.4872, 0.6601, 0.4872, 0.6593, 0.6734, 0.6476, 0.6731, 0.6601, 0.4872, 0.6982, 0.5009, 0.6984, 0.6597, 0.6593, 0.6734, 0.6982, 0.5009, 0.7559, 0.5016, 0.7566, 0.6603, 0.6984, 0.6597, 0.7559, 0.5016, 0.7948, 0.4878, 0.7949, 0.6738, 0.7566, 0.6603, 0.6496, 0.4872, 0.6613, 0.4872, 0.6606, 0.6734, 0.6488, 0.6731, 0.6613, 0.4872, 0.6995, 0.5009, 0.6996, 0.6597, 0.6606, 0.6734, 0.6995, 0.5009, 0.7571, 0.5016, 0.7578, 0.6603, 0.6996, 0.6597, 0.7571, 0.5016, 0.796, 0.4878, 0.7961, 0.6738, 0.7578, 0.6603, 0.6488, 0.6731, 0.6606, 0.6734, 0.5934, 0.7829, 0.5707, 0.7826, 0.6606, 0.6734, 0.6996, 0.6597, 0.6727, 0.7788, 0.5934, 0.7829, 0.6996, 0.6597, 0.7578, 0.6603, 0.7842, 0.7789, 0.6727, 0.7788, 0.7578, 0.6603, 0.7961, 0.6738, 0.8631, 0.7827, 0.7842, 0.7789, 0.5994, 0.4232, 0.6184, 0.4231, 0.6601, 0.4872, 0.6484, 0.4872, 0.6184, 0.4231, 0.6727, 0.4228, 0.6982, 0.5009, 0.6601, 0.4872, 0.6727, 0.4228, 0.7821, 0.4231, 0.7559, 0.5016, 0.6982, 0.5009, 0.7821, 0.4231, 0.8365, 0.4236, 0.7948, 0.4878, 0.7559, 0.5016, 0.6007, 0.4232, 0.6196, 0.4231, 0.6613, 0.4872, 0.6496, 0.4872, 0.6196, 0.4231, 0.6739, 0.4228, 0.6995, 0.5009, 0.6613, 0.4872, 0.6739, 0.4228, 0.7833, 0.4231, 0.7571, 0.5016, 0.6995, 0.5009, 0.7833, 0.4231, 0.8377, 0.4236, 0.796, 0.4878, 0.7571, 0.5016, 0.599, 0.236, 0.618, 0.2359, 0.6184, 0.4231, 0.5994, 0.4232, 0.618, 0.2359, 0.6728, 0.2358, 0.6727, 0.4228, 0.6184, 0.4231, 0.6728, 0.2358, 0.7825, 0.2359, 0.7821, 0.4231, 0.6727, 0.4228, 0.7825, 0.2359, 0.8373, 0.2361, 0.8365, 0.4236, 0.7821, 0.4231, 0.7775, 0.2337, 0.753, 0.2342, 0.691, 0.2354, 0.6533, 0.2355, 0.6003, 0.236, 0.6192, 0.2359, 0.6196, 0.4231, 0.6007, 0.4232, 0.6192, 0.2359, 0.674, 0.2358, 0.6739, 0.4228, 0.6196, 0.4231, 0.674, 0.2358, 0.7837, 0.2359, 0.7833, 0.4231, 0.6739, 0.4228, 0.7837, 0.2359, 0.8385, 0.2361, 0.8377, 0.4236, 0.7833, 0.4231, 0.4213, 0.2104, 0.5133, 0.2106, 0.5133, 0.2366, 0.4212, 0.2365, 0.1236, 0.09879, 0.124, 0.08033, 0.1302, 0.06952, 0.1479, 0.06971, 0.09822, 0.1256, 0.0806, 0.1255, 0.07017, 0.1179, 0.07052, 0.09944, 0.1214, 0.1216, 0.1236, 0.09879, 0.1479, 0.1332, 0.1287, 0.1284, 0.2372, 0.2102, 0.4213, 0.2104, 0.4212, 0.2365, 0.2372, 0.2362, 0.1214, 0.1216, 0.1123, 0.1274, 0.09822, 0.1256, 0.1236, 0.09879, 0.1236, 0.09879, 0.09822, 0.1256, 0.07052, 0.09944, 0.09592, 0.07259, 0.09592, 0.07259, 0.07052, 0.09944, 0.0728, 0.07667, 0.08184, 0.07085, 0.1452, 0.2101, 0.2372, 0.2102, 0.2372, 0.2362, 0.1451, 0.2361, 0.0806, 0.1255, 0.09822, 0.1256, 0.07398, 0.1547, 0.07433, 0.1363, 0.124, 0.08033, 0.1236, 0.09879, 0.09592, 0.07259, 0.1135, 0.07278, 0.1451, 0.2361, 0.2372, 0.2362, 0.237, 0.4179, 0.145, 0.4179, 0.5441, 0.2104, 0.5441, 0.2423, 0.5181, 0.2422, 0.5181, 0.2104, 0.5181, 0.2104, 0.5181, 0.2422, 0.4232, 0.2422, 0.4232, 0.2104, 0.4232, 0.2104, 0.4232, 0.2422, 0.2335, 0.2421, 0.2335, 0.2103, 0.2335, 0.2103, 0.2335, 0.2421, 0.1385, 0.2421, 0.1385, 0.2103, 0.5426, 0.8753, 0.5648, 0.8748, 0.5622, 0.9208, 0.5394, 0.9214, 0.5648, 0.8748, 0.6612, 0.8555, 0.6456, 0.9182, 0.5622, 0.9208, 0.6612, 0.8555, 0.7938, 0.855, 0.8102, 0.917, 0.6456, 0.9182, 0.7938, 0.855, 0.8897, 0.8733, 0.8926, 0.9188, 0.8102, 0.917, 0.1143, 0.2438, 0.1143, 0.212, 0.1403, 0.212, 0.1403, 0.2438, 0.1403, 0.2438, 0.1403, 0.212, 0.2352, 0.212, 0.2352, 0.2438, 0.2352, 0.2438, 0.2352, 0.212, 0.425, 0.2121, 0.425, 0.2439, 0.425, 0.2439, 0.425, 0.2121, 0.5199, 0.2121, 0.5199, 0.244, 0.5728, 0.7802, 0.5912, 0.7805, 0.5681, 0.8715, 0.5461, 0.872, 0.5912, 0.7805, 0.672, 0.7762, 0.6636, 0.8524, 0.5681, 0.8715, 0.672, 0.7762, 0.7859, 0.7764, 0.7949, 0.8519, 0.6636, 0.8524, 0.7859, 0.7764, 0.8664, 0.7802, 0.8898, 0.8702, 0.7949, 0.8519, 0.5461, 0.872, 0.5681, 0.8715, 0.5655, 0.9171, 0.543, 0.9177, 0.5681, 0.8715, 0.6636, 0.8524, 0.648, 0.9145, 0.5655, 0.9171, 0.6636, 0.8524, 0.7949, 0.8519, 0.811, 0.9134, 0.648, 0.9145, 0.7949, 0.8519, 0.8898, 0.8702, 0.8926, 0.9153, 0.811, 0.9134, 0.65, 0.6717, 0.6595, 0.6719, 0.5912, 0.7805, 0.5728, 0.7802, 0.6595, 0.6719, 0.699, 0.6583, 0.672, 0.7762, 0.5912, 0.7805, 0.699, 0.6583, 0.7588, 0.6587, 0.7859, 0.7764, 0.672, 0.7762, 0.7588, 0.6587, 0.7982, 0.6722, 0.8664, 0.7802, 0.7859, 0.7764, 0.6476, 0.6731, 0.6572, 0.6733, 0.5882, 0.7828, 0.5696, 0.7825, 0.6572, 0.6733, 0.6975, 0.6596, 0.6698, 0.7786, 0.5882, 0.7828, 0.6975, 0.6596, 0.7576, 0.6601, 0.7848, 0.7787, 0.6698, 0.7786, 0.7576, 0.6601, 0.7971, 0.6737, 0.866, 0.7825, 0.7848, 0.7787, 0.5696, 0.7825, 0.5882, 0.7828, 0.5648, 0.8748, 0.5426, 0.8753, 0.5882, 0.7828, 0.6698, 0.7786, 0.6612, 0.8555, 0.5648, 0.8748, 0.6698, 0.7786, 0.7848, 0.7787, 0.7938, 0.855, 0.6612, 0.8555, 0.7848, 0.7787, 0.866, 0.7825, 0.8897, 0.8733, 0.7938, 0.855, 0.6497, 0.4862, 0.6593, 0.4861, 0.6595, 0.6719, 0.65, 0.6717, 0.6593, 0.4861, 0.6994, 0.4997, 0.699, 0.6583, 0.6595, 0.6719, 0.6994, 0.4997, 0.7587, 0.5003, 0.7588, 0.6587, 0.699, 0.6583, 0.7587, 0.5003, 0.7988, 0.4866, 0.7982, 0.6722, 0.7588, 0.6587, 0.6004, 0.4218, 0.616, 0.4217, 0.6593, 0.4861, 0.6497, 0.4862, 0.616, 0.4217, 0.6723, 0.4213, 0.6994, 0.4997, 0.6593, 0.4861, 0.6723, 0.4213, 0.7857, 0.4216, 0.7587, 0.5003, 0.6994, 0.4997, 0.7857, 0.4216, 0.842, 0.4222, 0.7988, 0.4866, 0.7587, 0.5003, 0.6484, 0.487, 0.658, 0.487, 0.6572, 0.6733, 0.6476, 0.6731, 0.658, 0.487, 0.6974, 0.5006, 0.6975, 0.6596, 0.6572, 0.6733, 0.6974, 0.5006, 0.7569, 0.5014, 0.7576, 0.6601, 0.6975, 0.6596, 0.7569, 0.5014, 0.797, 0.4876, 0.7971, 0.6737, 0.7576, 0.6601, 0.5999, 0.2337, 0.6155, 0.2336, 0.616, 0.4217, 0.6004, 0.4218, 0.6155, 0.2336, 0.6723, 0.2335, 0.6723, 0.4213, 0.616, 0.4217, 0.6723, 0.2335, 0.786, 0.2336, 0.7857, 0.4216, 0.6723, 0.4213, 0.786, 0.2336, 0.8428, 0.2338, 0.842, 0.4222, 0.7857, 0.4216, 0.5992, 0.2359, 0.6146, 0.2358, 0.615, 0.4229, 0.5995, 0.4229, 0.6146, 0.2358, 0.6711, 0.2357, 0.671, 0.4226, 0.615, 0.4229, 0.6711, 0.2357, 0.7842, 0.2358, 0.7838, 0.4228, 0.671, 0.4226, 0.7842, 0.2358, 0.8407, 0.236, 0.8399, 0.4234, 0.7838, 0.4228, 0.5995, 0.4229, 0.615, 0.4229, 0.658, 0.487, 0.6484, 0.487, 0.615, 0.4229, 0.671, 0.4226, 0.6974, 0.5006, 0.658, 0.487, 0.671, 0.4226, 0.7838, 0.4228, 0.7569, 0.5014, 0.6974, 0.5006, 0.7838, 0.4228, 0.8399, 0.4234, 0.797, 0.4876, 0.7569, 0.5014, 0.652, 0.2359, 0.618, 0.2359, 0.8562, 0.2361, 0.8407, 0.236, 0.7759, 0.2356, 0.7842, 0.2358, 0.6711, 0.2357, 0.6796, 0.2355, 0.8043, 0.236, 0.6146, 0.2358, 0.8575, 0.2363, 0.8385, 0.2361, 0.7657, 0.2355, 0.7825, 0.2359, 0.6728, 0.2358, 0.6898, 0.2357, 0.691, 0.2354, 0.7666, 0.2357, 0.7837, 0.2359, 0.674, 0.2358, 0.7044, 0.2341, 0.7521, 0.2351, 0.7041, 0.2351, 0.753, 0.2342, 0.6723, 0.2335, 0.6805, 0.2336, 0.7775, 0.2337, 0.786, 0.2336, 0.8428, 0.2338, 0.6533, 0.2355, 0.6192, 0.2359, 0.8584, 0.2339, 0.6155, 0.2336, 0.8562, 0.2363, 0.8373, 0.2361, 0.8036, 0.2356, 0.6898, 0.2357, 0.6728, 0.2358, 0.618, 0.2359, 0.652, 0.2359, 0.7666, 0.2357, 0.8043, 0.236, 0.8385, 0.2361, 0.7837, 0.2359, 0.7521, 0.2351, 0.7759, 0.2356, 0.6796, 0.2355, 0.7041, 0.2351, 0.7044, 0.2341, 0.7657, 0.2355, 0.6898, 0.2357, 0.7521, 0.2351, 0.7521, 0.2351, 0.6898, 0.2357, 0.652, 0.2359, 0.7759, 0.2356, 0.7759, 0.2356, 0.652, 0.2359, 0.8407, 0.236, 0.7842, 0.2358, 0.7041, 0.2351, 0.6796, 0.2355, 0.8043, 0.236, 0.7666, 0.2357, 0.753, 0.2342, 0.7041, 0.2351, 0.7666, 0.2357, 0.691, 0.2354, 0.786, 0.2336, 0.7775, 0.2337, 0.6533, 0.2355, 0.8428, 0.2338, 0.6805, 0.2336, 0.7044, 0.2341, 0.753, 0.2342, 0.7775, 0.2337, 0.6533, 0.2355, 0.691, 0.2354, 0.674, 0.2358, 0.6192, 0.2359, 0.8036, 0.2356, 0.8373, 0.2361, 0.7825, 0.2359, 0.7657, 0.2355, 0.6723, 0.2335, 0.6155, 0.2336, 0.8036, 0.2356, 0.6805, 0.2336, 0.6805, 0.2336, 0.8036, 0.2356, 0.7657, 0.2355, 0.7044, 0.2341, 0.6796, 0.2355, 0.6711, 0.2357, 0.6146, 0.2358, 0.8043, 0.236, 0.4231, 0.4238, 0.518, 0.4239, 0.5179, 0.492, 0.423, 0.4918, 0.4248, 0.4255, 0.5197, 0.4257, 0.5196, 0.4937, 0.4248, 0.4935, 0.1465, 0.4891, 0.2384, 0.4894, 0.2383, 0.5108, 0.1465, 0.5109, 0.1403, 0.4256, 0.2352, 0.4254, 0.2352, 0.4933, 0.1405, 0.4937, 0.1403, 0.2438, 0.2352, 0.2438, 0.2352, 0.4254, 0.1403, 0.4256, 0.07052, 0.09944, 0.07017, 0.1179, 0.0639, 0.1287, 0.04628, 0.1285, 0.1135, 0.07278, 0.09592, 0.07259, 0.1202, 0.04351, 0.1198, 0.06196, 0.1481, 0.2392, 0.2401, 0.2398, 0.2388, 0.4215, 0.1468, 0.421, 0.09592, 0.07259, 0.08184, 0.07085, 0.07375, 0.06296, 0.07773, 0.04698, 0.4242, 0.2412, 0.5162, 0.2419, 0.5148, 0.4237, 0.4227, 0.4229, 0.425, 0.2439, 0.5199, 0.244, 0.5197, 0.4257, 0.4248, 0.4255, 0.4232, 0.2422, 0.5181, 0.2422, 0.518, 0.4239, 0.4231, 0.4238, 0.09822, 0.1256, 0.1123, 0.1274, 0.1204, 0.1353, 0.1164, 0.1512, 0.1385, 0.2421, 0.2335, 0.2421, 0.2334, 0.4237, 0.1386, 0.4238, 0.0728, 0.07667, 0.07052, 0.09944, 0.04628, 0.06504, 0.06541, 0.06979, 0.4212, 0.2365, 0.5133, 0.2366, 0.513, 0.4184, 0.4209, 0.4182, 0.4248, 0.4935, 0.5196, 0.4937, 0.5196, 0.5154, 0.4247, 0.5151, 0.237, 0.4858, 0.4208, 0.4862, 0.4207, 0.5078, 0.237, 0.5072, 0.2384, 0.4894, 0.4222, 0.4909, 0.422, 0.5125, 0.2383, 0.5108, 0.423, 0.4918, 0.5179, 0.492, 0.5178, 0.5137, 0.423, 0.5134, 0.4227, 0.4229, 0.5148, 0.4237, 0.5142, 0.4918, 0.4222, 0.4909, 0.4209, 0.4182, 0.513, 0.4184, 0.5128, 0.4865, 0.4208, 0.4862, 0.1386, 0.4238, 0.2334, 0.4237, 0.2335, 0.4916, 0.1387, 0.492, 0.2352, 0.4933, 0.4248, 0.4935, 0.4247, 0.5151, 0.2353, 0.5147, 0.1405, 0.4937, 0.2352, 0.4933, 0.2353, 0.5147, 0.1406, 0.5155, 0.4248, 0.4255, 0.4248, 0.4935, 0.2352, 0.4933, 0.2352, 0.4254, 0.1451, 0.4861, 0.237, 0.4858, 0.237, 0.5072, 0.1452, 0.5079, 0.1468, 0.421, 0.2388, 0.4215, 0.2384, 0.4894, 0.1465, 0.4891, 0.4209, 0.4182, 0.4208, 0.4862, 0.237, 0.4858, 0.237, 0.4179, 0.145, 0.4179, 0.237, 0.4179, 0.237, 0.4858, 0.1451, 0.4861, 0.2367, 0.07094, 0.2704, 0.07094, 0.2704, 0.1057, 0.2367, 0.1057, 0.2384, 0.4894, 0.2388, 0.4215, 0.4227, 0.4229, 0.4222, 0.4909, 0.06541, 0.06979, 0.04628, 0.06504, 0.07773, 0.04698, 0.07375, 0.06296, 0.04628, 0.1285, 0.0639, 0.1287, 0.07433, 0.1363, 0.07398, 0.1547, 0.2335, 0.4916, 0.423, 0.4918, 0.423, 0.5134, 0.2335, 0.513, 0.1164, 0.1512, 0.1204, 0.1353, 0.1287, 0.1284, 0.1479, 0.1332, 0.2335, 0.4916, 0.2334, 0.4237, 0.4231, 0.4238, 0.423, 0.4918, 0.1198, 0.06196, 0.1202, 0.04351, 0.1479, 0.06971, 0.1302, 0.06952, 0.2383, 0.5108, 0.422, 0.5125, 0.4633, 0.6007, 0.196, 0.5978, 0.237, 0.5072, 0.4207, 0.5078, 0.4626, 0.5957, 0.1953, 0.5945, 0.2335, 0.513, 0.423, 0.5134, 0.4663, 0.5986, 0.1905, 0.5977, 0.1387, 0.492, 0.2335, 0.4916, 0.2335, 0.513, 0.1388, 0.5138, 0.4208, 0.4862, 0.5128, 0.4865, 0.5127, 0.5082, 0.4207, 0.5078, 0.4222, 0.4909, 0.5142, 0.4918, 0.514, 0.5135, 0.422, 0.5125, 0.1922, 0.5994, 0.468, 0.6003, 0.3409, 0.8932, 0.3157, 0.894, 0.196, 0.5978, 0.4633, 0.6007, 0.3375, 0.899, 0.3132, 0.8995, 0.1953, 0.5945, 0.4626, 0.5957, 0.3387, 0.8947, 0.3144, 0.8954, 0.1905, 0.5977, 0.4663, 0.5986, 0.3391, 0.8915, 0.3139, 0.8922, 0.2353, 0.5147, 0.4247, 0.5151, 0.468, 0.6003, 0.1922, 0.5994, 0.3157, 0.894, 0.3409, 0.8932, 0.3449, 0.9568, 0.3207, 0.9584, 0.3132, 0.8995, 0.3375, 0.899, 0.3414, 0.9619, 0.318, 0.9634, 0.3144, 0.8954, 0.3387, 0.8947, 0.343, 0.9577, 0.3197, 0.9593, 0.3139, 0.8922, 0.3391, 0.8915, 0.3432, 0.9551, 0.3189, 0.9566, 0.273, 0.07805, 0.2707, 0.07805, 0.2707, 0.07331, 0.273, 0.07331, 0.2776, 0.07094, 0.2799, 0.07094, 0.2799, 0.07331, 0.2776, 0.07331, 0.2776, 0.07805, 0.2799, 0.07805, 0.2799, 0.08042, 0.2776, 0.08042, 0.2707, 0.07094, 0.273, 0.07094, 0.273, 0.07331, 0.2707, 0.07331, 0.2707, 0.07805, 0.273, 0.07805, 0.273, 0.08042, 0.2707, 0.08042, 0.2799, 0.07805, 0.2776, 0.07805, 0.2776, 0.07331, 0.2799, 0.07331, 0.2776, 0.07094, 0.2776, 0.07331, 0.273, 0.07331, 0.273, 0.07094, 0.2776, 0.07805, 0.2776, 0.08042, 0.273, 0.08042, 0.273, 0.07805, 0.273, 0.07331, 0.2776, 0.07331, 0.2776, 0.07805, 0.273, 0.07805, 0.2999, 0.8929, 0.3055, 0.8944, 0.3133, 0.8922, 0.3033, 0.9017, 0.3009, 0.8963, 0.3063, 0.8977, 0.3138, 0.8955, 0.3045, 0.9048, 0.09292, 0.5946, 0.07658, 0.5989, 0.01753, 0.5885, 0.07858, 0.5833, 0.0841, 0.5979, 0.06771, 0.6023, 0.009658, 0.5967, 0.07023, 0.5873, 0.08585, 0.5996, 0.06945, 0.604, 0.0114, 0.5984, 0.07198, 0.589, 0.09362, 0.5972, 0.07724, 0.6015, 0.01827, 0.5907, 0.07934, 0.5859, 0.3016, 0.8946, 0.3072, 0.8961, 0.315, 0.894, 0.3051, 0.9034, 0.2997, 0.9002, 0.305, 0.9017, 0.3126, 0.8995, 0.3032, 0.9088, 0.3055, 0.8944, 0.06771, 0.6023, 0.0841, 0.5979, 0.3133, 0.8922, 0.5932, 0.6145, 0.348, 0.899, 0.341, 0.8934, 0.5764, 0.601, 0.5915, 0.6128, 0.3462, 0.8973, 0.3393, 0.8916, 0.5747, 0.5993, 0.3072, 0.8961, 0.06945, 0.604, 0.08585, 0.5996, 0.315, 0.894, 0.4633, 0.6007, 0.5676, 0.6022, 0.3377, 0.8991, 0.3375, 0.899, 0.0841, 0.5979, 0.1905, 0.5977, 0.3139, 0.8922, 0.3133, 0.8922, 0.3033, 0.9017, 0.3133, 0.8922, 0.3139, 0.8922, 0.3189, 0.9566, 0.3069, 0.9574, 0.3375, 0.899, 0.3377, 0.8991, 0.3496, 0.9054, 0.353, 0.9612, 0.3414, 0.9619, 0.09292, 0.5946, 0.1953, 0.5945, 0.3144, 0.8954, 0.3138, 0.8955, 0.4663, 0.5986, 0.5747, 0.5993, 0.3393, 0.8916, 0.3391, 0.8915, 0.3391, 0.8915, 0.3393, 0.8916, 0.3517, 0.898, 0.3553, 0.9543, 0.3432, 0.9551, 0.3045, 0.9048, 0.3138, 0.8955, 0.3144, 0.8954, 0.3197, 0.9593, 0.3081, 0.96, 0.1452, 0.5079, 0.237, 0.5072, 0.1953, 0.5945, 0.09292, 0.5946, 0.07858, 0.5833, 0.423, 0.5134, 0.5178, 0.5137, 0.5854, 0.5803, 0.5747, 0.5993, 0.4663, 0.5986, 0.1388, 0.5138, 0.2335, 0.513, 0.1905, 0.5977, 0.0841, 0.5979, 0.07023, 0.5873, 0.422, 0.5125, 0.514, 0.5135, 0.579, 0.5827, 0.5676, 0.6022, 0.4633, 0.6007, 0.4207, 0.5078, 0.5127, 0.5082, 0.5782, 0.5769, 0.5669, 0.5965, 0.4626, 0.5957, 0.4626, 0.5957, 0.5669, 0.5965, 0.3389, 0.8949, 0.3387, 0.8947, 0.1406, 0.5155, 0.2353, 0.5147, 0.1922, 0.5994, 0.08585, 0.5996, 0.07198, 0.589, 0.08585, 0.5996, 0.1922, 0.5994, 0.3157, 0.894, 0.315, 0.894, 0.1465, 0.5109, 0.2383, 0.5108, 0.196, 0.5978, 0.09362, 0.5972, 0.07934, 0.5859, 0.468, 0.6003, 0.5764, 0.601, 0.341, 0.8934, 0.3409, 0.8932, 0.4247, 0.5151, 0.5196, 0.5154, 0.5872, 0.582, 0.5764, 0.601, 0.468, 0.6003, 0.09362, 0.5972, 0.196, 0.5978, 0.3132, 0.8995, 0.3126, 0.8995, 0.3387, 0.8947, 0.3389, 0.8949, 0.3509, 0.9011, 0.3546, 0.9569, 0.343, 0.9577, 0.3051, 0.9034, 0.315, 0.894, 0.3157, 0.894, 0.3207, 0.9584, 0.3087, 0.9591, 0.3032, 0.9088, 0.3126, 0.8995, 0.3132, 0.8995, 0.318, 0.9634, 0.3065, 0.964, 0.3409, 0.8932, 0.341, 0.8934, 0.3535, 0.8997, 0.3571, 0.956, 0.3449, 0.9568, 0.09362, 0.5972, 0.3126, 0.8995, 0.305, 0.9017, 0.07724, 0.6015, 0.3389, 0.8949, 0.5669, 0.5965, 0.5836, 0.6102, 0.3457, 0.9007, 0.09292, 0.5946, 0.3138, 0.8955, 0.3063, 0.8977, 0.07658, 0.5989, 0.3377, 0.8991, 0.5676, 0.6022, 0.5842, 0.6159, 0.3444, 0.905])
me_cube_002.materials.append(mat_farolas)
me_cube_002.update()

# ---- objects
ob_cube = bpy.data.objects.new('Cube', me_cube_001)
ob_cube_001 = bpy.data.objects.new('Cube.001', me_cube_002)

# ---- transforms, parenting, visibility, modifiers, constraints
ob_cube.location = (-9.934e-09, -3.01e-10, 3.755)
ob_cube_001.location = (-7.343e-09, 4.319, 1.782)
ob_cube_001.scale = (1.0, 1.0, 0.4547)

# ---- collection membership
col_collection.objects.link(ob_cube)
col_collection.objects.link(ob_cube_001)

# ---- scene / render settings (as saved in the file)
scene.frame_start = 1; scene.frame_end = 250; scene.frame_set(45)
scene.render.engine = 'BLENDER_EEVEE_NEXT'
bpy.context.view_layer.update()

# ---- added for rendering (the .blend has no active camera and no usable light): camera, sun
cam_auto = bpy.data.cameras.new('AutoCamera')
cam_auto.lens = 50.0
cam_auto.sensor_width = 36.0
cam_auto.clip_end = 1000.0
ob_auto_camera = bpy.data.objects.new('AutoCamera', cam_auto)
scene.collection.objects.link(ob_auto_camera)
ob_auto_camera.location = (11.0296, -11.1153, 13.0767)
ob_auto_camera.rotation_euler = (1.09748, -7.21219e-08, 0.694738)
scene.camera = ob_auto_camera
light_auto_sun = bpy.data.lights.new('AutoSun', 'SUN')
light_auto_sun.energy = 3.0
light_auto_sun.angle = 0.0523599
ob_auto_sun = bpy.data.objects.new('AutoSun', light_auto_sun)
scene.collection.objects.link(ob_auto_sun)
ob_auto_sun.rotation_euler = (0.872665, 0.174533, 0.523599)
bpy.context.view_layer.update()
